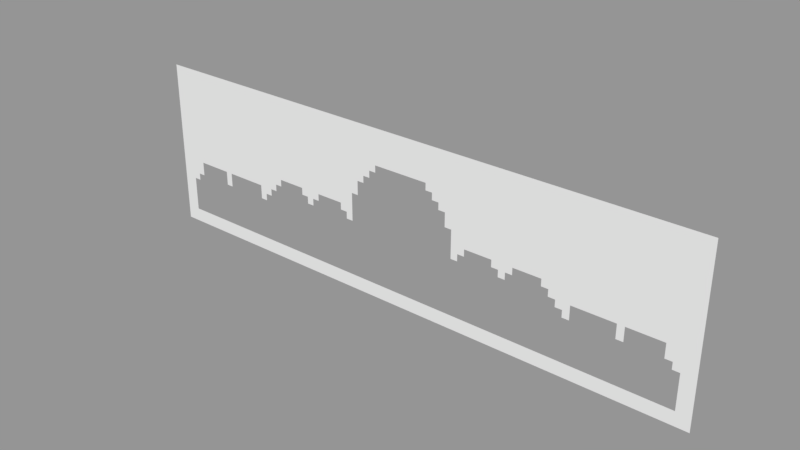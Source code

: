 # Source: PaleCourtSecretRoom.blend  (saved by Blender 2.79.0; exported with 4.5.12 LTS)
import bpy
from mathutils import Matrix  # noqa: F401  (used for matrix-valued properties, if any)

bpy.ops.wm.read_factory_settings(use_empty=True)
scene = bpy.context.scene
scene.name = 'Scene'

# ---- collections
col_collection_1 = bpy.data.collections.new('Collection 1'); scene.collection.children.link(col_collection_1)

# ---- meshes
me_plane_001 = bpy.data.meshes.new('Plane.001')
me_plane_001.from_pydata([(45.0, 18.0, 3.104e-06), (1.0, 1.0, 0.0), (1.0, 0.0, 0.0), (0.0, 1.0, 0.0), (0.0, 0.0, 0.0), (1.0, 2.0, -4.371e-08), (-4.235e-22, 2.0, -4.371e-08), (1.0, 3.0, -8.742e-08), (-8.47e-22, 3.0, -8.742e-08), (1.0, 4.0, -1.311e-07), (-1.271e-21, 4.0, -1.311e-07), (1.0, 5.0, -1.748e-07), (-1.694e-21, 5.0, -1.748e-07), (1.0, 6.0, -2.186e-07), (-2.118e-21, 6.0, -2.186e-07), (1.0, 7.0, -2.623e-07), (-2.541e-21, 7.0, -2.623e-07), (1.0, 8.0, -3.06e-07), (-2.965e-21, 8.0, -3.06e-07), (1.0, 9.0, -3.497e-07), (-3.388e-21, 9.0, -3.497e-07), (1.0, 10.0, -3.934e-07), (-3.812e-21, 10.0, -3.934e-07), (1.0, 11.0, -4.371e-07), (-4.235e-21, 11.0, -4.371e-07), (1.0, 12.0, -4.808e-07), (-4.659e-21, 12.0, -4.808e-07), (45.0, 2.0, 3.803e-06), (1.0, 13.0, -5.245e-07), (-5.082e-21, 13.0, -5.245e-07), (45.0, 1.681e-13, 3.847e-06), (1.0, 14.0, -5.682e-07), (-5.506e-21, 14.0, -5.682e-07), (45.0, 1.0, 3.847e-06), (1.0, 15.0, -6.12e-07), (-5.929e-21, 15.0, -6.12e-07), (44.0, 1.0, 3.759e-06), (1.0, 16.0, -6.557e-07), (-6.353e-21, 16.0, -6.557e-07), (44.0, 1.643e-13, 3.759e-06), (1.0, 17.0, -6.994e-07), (-6.776e-21, 17.0, -6.994e-07), (44.0, 2.0, 3.715e-06), (1.0, 18.0, -7.431e-07), (-7.2e-21, 18.0, -7.431e-07), (1.0, 19.0, -7.868e-07), (-7.623e-21, 19.0, -7.868e-07), (1.0, 20.0, -8.305e-07), (-8.047e-21, 20.0, -8.305e-07), (1.0, 21.0, -8.742e-07), (-8.47e-21, 21.0, -8.742e-07), (1.0, 22.0, -9.179e-07), (-8.894e-21, 22.0, -9.179e-07), (1.0, 23.0, -9.617e-07), (-9.317e-21, 23.0, -9.617e-07), (2.0, 1.0, 8.742e-08), (2.0, 3.821e-15, 8.742e-08), (2.0, 2.0, 4.371e-08), (2.0, 3.0, 0.0), (2.0, 4.0, -4.371e-08), (2.0, 5.0, -8.742e-08), (2.0, 6.0, -1.311e-07), (2.0, 7.0, -1.748e-07), (2.0, 8.0, -2.186e-07), (2.0, 9.0, -2.623e-07), (2.0, 10.0, -3.06e-07), (2.0, 11.0, -3.497e-07), (2.0, 12.0, -3.934e-07), (2.0, 13.0, -4.371e-07), (2.0, 14.0, -4.808e-07), (2.0, 15.0, -5.245e-07), (2.0, 16.0, -5.682e-07), (2.0, 17.0, -6.12e-07), (2.0, 18.0, -6.557e-07), (2.0, 19.0, -6.994e-07), (2.0, 20.0, -7.431e-07), (2.0, 21.0, -7.868e-07), (2.0, 22.0, -8.305e-07), (2.0, 23.0, -8.742e-07), (3.0, 1.0, 1.748e-07), (3.0, 7.643e-15, 1.748e-07), (3.0, 2.0, 1.311e-07), (3.0, 7.0, -8.742e-08), (3.0, 8.0, -1.311e-07), (3.0, 9.0, -1.748e-07), (3.0, 10.0, -2.186e-07), (3.0, 11.0, -2.623e-07), (3.0, 12.0, -3.06e-07), (3.0, 13.0, -3.497e-07), (3.0, 14.0, -3.934e-07), (3.0, 15.0, -4.371e-07), (3.0, 16.0, -4.808e-07), (3.0, 17.0, -5.245e-07), (3.0, 18.0, -5.682e-07), (3.0, 19.0, -6.12e-07), (3.0, 20.0, -6.557e-07), (3.0, 21.0, -6.994e-07), (3.0, 22.0, -7.431e-07), (3.0, 23.0, -7.868e-07), (4.0, 1.0, 2.623e-07), (4.0, 1.146e-14, 2.623e-07), (4.0, 2.0, 2.186e-07), (4.0, 8.0, -4.371e-08), (4.0, 9.0, -8.742e-08), (4.0, 10.0, -1.311e-07), (4.0, 11.0, -1.748e-07), (4.0, 12.0, -2.186e-07), (4.0, 13.0, -2.623e-07), (4.0, 14.0, -3.06e-07), (4.0, 15.0, -3.497e-07), (4.0, 16.0, -3.934e-07), (4.0, 17.0, -4.371e-07), (4.0, 18.0, -4.808e-07), (4.0, 19.0, -5.245e-07), (4.0, 20.0, -5.682e-07), (4.0, 21.0, -6.12e-07), (4.0, 22.0, -6.557e-07), (4.0, 23.0, -6.994e-07), (5.0, 1.0, 3.497e-07), (5.0, 1.529e-14, 3.497e-07), (5.0, 2.0, 3.06e-07), (5.0, 10.0, -4.371e-08), (5.0, 11.0, -8.742e-08), (5.0, 12.0, -1.311e-07), (5.0, 13.0, -1.748e-07), (5.0, 14.0, -2.186e-07), (5.0, 15.0, -2.623e-07), (5.0, 16.0, -3.06e-07), (5.0, 17.0, -3.497e-07), (5.0, 18.0, -3.934e-07), (5.0, 19.0, -4.371e-07), (5.0, 20.0, -4.808e-07), (5.0, 21.0, -5.245e-07), (5.0, 22.0, -5.682e-07), (5.0, 23.0, -6.12e-07), (6.0, 1.0, 4.371e-07), (6.0, 1.911e-14, 4.371e-07), (6.0, 2.0, 3.934e-07), (6.0, 10.0, 4.371e-08), (6.0, 11.0, -4.263e-14), (6.0, 12.0, -4.371e-08), (6.0, 13.0, -8.742e-08), (6.0, 14.0, -1.311e-07), (6.0, 15.0, -1.748e-07), (6.0, 16.0, -2.186e-07), (6.0, 17.0, -2.623e-07), (6.0, 18.0, -3.06e-07), (6.0, 19.0, -3.497e-07), (6.0, 20.0, -3.934e-07), (6.0, 21.0, -4.371e-07), (6.0, 22.0, -4.808e-07), (6.0, 23.0, -5.245e-07), (7.0, 1.0, 5.245e-07), (7.0, 2.293e-14, 5.245e-07), (7.0, 2.0, 4.808e-07), (7.0, 10.0, 1.311e-07), (7.0, 11.0, 8.742e-08), (7.0, 12.0, 4.371e-08), (7.0, 13.0, 1.421e-14), (7.0, 14.0, -4.371e-08), (7.0, 15.0, -8.742e-08), (7.0, 16.0, -1.311e-07), (7.0, 17.0, -1.748e-07), (7.0, 18.0, -2.186e-07), (7.0, 19.0, -2.623e-07), (7.0, 20.0, -3.06e-07), (7.0, 21.0, -3.497e-07), (7.0, 22.0, -3.934e-07), (7.0, 23.0, -4.371e-07), (8.0, 1.0, 6.12e-07), (8.0, 2.675e-14, 6.12e-07), (8.0, 2.0, 5.682e-07), (8.0, 10.0, 2.186e-07), (8.0, 11.0, 1.748e-07), (8.0, 12.0, 1.311e-07), (8.0, 13.0, 8.742e-08), (8.0, 14.0, 4.371e-08), (8.0, 15.0, 1.421e-14), (8.0, 16.0, -4.371e-08), (8.0, 17.0, -8.742e-08), (8.0, 18.0, -1.311e-07), (8.0, 19.0, -1.748e-07), (8.0, 20.0, -2.186e-07), (8.0, 21.0, -2.623e-07), (8.0, 22.0, -3.06e-07), (8.0, 23.0, -3.497e-07), (9.0, 1.0, 6.994e-07), (9.0, 3.057e-14, 6.994e-07), (9.0, 2.0, 6.557e-07), (9.0, 8.0, 3.934e-07), (9.0, 9.0, 3.497e-07), (9.0, 10.0, 3.06e-07), (9.0, 11.0, 2.623e-07), (9.0, 12.0, 2.186e-07), (9.0, 13.0, 1.748e-07), (9.0, 14.0, 1.311e-07), (9.0, 15.0, 8.742e-08), (9.0, 16.0, 4.371e-08), (9.0, 17.0, 1.421e-14), (9.0, 18.0, -4.371e-08), (9.0, 19.0, -8.742e-08), (9.0, 20.0, -1.311e-07), (9.0, 21.0, -1.748e-07), (9.0, 22.0, -2.186e-07), (9.0, 23.0, -2.623e-07), (10.0, 1.0, 7.868e-07), (10.0, 3.439e-14, 7.868e-07), (10.0, 2.0, 7.431e-07), (10.0, 8.0, 4.808e-07), (10.0, 9.0, 4.371e-07), (10.0, 10.0, 3.934e-07), (10.0, 11.0, 3.497e-07), (10.0, 12.0, 3.06e-07), (10.0, 13.0, 2.623e-07), (10.0, 14.0, 2.186e-07), (10.0, 15.0, 1.748e-07), (10.0, 16.0, 1.311e-07), (10.0, 17.0, 8.742e-08), (10.0, 18.0, 4.371e-08), (10.0, 19.0, 1.421e-14), (10.0, 20.0, -4.371e-08), (10.0, 21.0, -8.742e-08), (10.0, 22.0, -1.311e-07), (10.0, 23.0, -1.748e-07), (11.0, 1.0, 8.742e-07), (11.0, 3.821e-14, 8.742e-07), (11.0, 2.0, 8.305e-07), (11.0, 10.0, 4.808e-07), (11.0, 11.0, 4.371e-07), (11.0, 12.0, 3.934e-07), (11.0, 13.0, 3.497e-07), (11.0, 14.0, 3.06e-07), (11.0, 15.0, 2.623e-07), (11.0, 16.0, 2.186e-07), (11.0, 17.0, 1.748e-07), (11.0, 18.0, 1.311e-07), (11.0, 19.0, 8.742e-08), (11.0, 20.0, 4.371e-08), (11.0, 21.0, 1.421e-14), (11.0, 22.0, -4.371e-08), (11.0, 23.0, -8.742e-08), (12.0, 1.0, 9.617e-07), (12.0, 4.204e-14, 9.617e-07), (12.0, 2.0, 9.179e-07), (12.0, 10.0, 5.682e-07), (12.0, 11.0, 5.245e-07), (12.0, 12.0, 4.808e-07), (12.0, 13.0, 4.371e-07), (12.0, 14.0, 3.934e-07), (12.0, 15.0, 3.497e-07), (12.0, 16.0, 3.06e-07), (12.0, 17.0, 2.623e-07), (12.0, 18.0, 2.186e-07), (12.0, 19.0, 1.748e-07), (12.0, 20.0, 1.311e-07), (12.0, 21.0, 8.742e-08), (12.0, 22.0, 4.371e-08), (12.0, 23.0, 7.105e-14), (44.0, 19.0, 2.972e-06), (13.0, 1.0, 1.049e-06), (13.0, 4.586e-14, 1.049e-06), (13.0, 2.0, 1.005e-06), (13.0, 10.0, 6.557e-07), (13.0, 11.0, 6.12e-07), (13.0, 12.0, 5.682e-07), (13.0, 13.0, 5.245e-07), (13.0, 14.0, 4.808e-07), (13.0, 15.0, 4.371e-07), (13.0, 16.0, 3.934e-07), (13.0, 17.0, 3.497e-07), (13.0, 18.0, 3.06e-07), (13.0, 19.0, 2.623e-07), (13.0, 20.0, 2.186e-07), (13.0, 21.0, 1.748e-07), (13.0, 22.0, 1.311e-07), (13.0, 23.0, 8.742e-08), (44.0, 20.0, 2.929e-06), (14.0, 1.0, 1.136e-06), (14.0, 4.968e-14, 1.136e-06), (14.0, 2.0, 1.093e-06), (14.0, 10.0, 7.431e-07), (14.0, 11.0, 6.994e-07), (14.0, 12.0, 6.557e-07), (14.0, 13.0, 6.12e-07), (14.0, 14.0, 5.682e-07), (14.0, 15.0, 5.245e-07), (14.0, 16.0, 4.808e-07), (14.0, 17.0, 4.371e-07), (14.0, 18.0, 3.934e-07), (14.0, 19.0, 3.497e-07), (14.0, 20.0, 3.06e-07), (14.0, 21.0, 2.623e-07), (14.0, 22.0, 2.186e-07), (14.0, 23.0, 1.748e-07), (44.0, 21.0, 2.885e-06), (15.0, 1.0, 1.224e-06), (15.0, 5.35e-14, 1.224e-06), (15.0, 2.0, 1.18e-06), (15.0, 10.0, 8.305e-07), (15.0, 11.0, 7.868e-07), (15.0, 12.0, 7.431e-07), (15.0, 13.0, 6.994e-07), (15.0, 14.0, 6.557e-07), (15.0, 15.0, 6.12e-07), (15.0, 16.0, 5.682e-07), (15.0, 17.0, 5.245e-07), (15.0, 18.0, 4.808e-07), (15.0, 19.0, 4.371e-07), (15.0, 20.0, 3.934e-07), (15.0, 21.0, 3.497e-07), (15.0, 22.0, 3.06e-07), (15.0, 23.0, 2.623e-07), (44.0, 22.0, 2.841e-06), (16.0, 1.0, 1.311e-06), (16.0, 5.732e-14, 1.311e-06), (16.0, 2.0, 1.268e-06), (16.0, 8.0, 1.005e-06), (16.0, 9.0, 9.617e-07), (16.0, 10.0, 9.179e-07), (16.0, 11.0, 8.742e-07), (16.0, 12.0, 8.305e-07), (16.0, 13.0, 7.868e-07), (16.0, 14.0, 7.431e-07), (16.0, 15.0, 6.994e-07), (16.0, 16.0, 6.557e-07), (16.0, 17.0, 6.12e-07), (16.0, 18.0, 5.682e-07), (16.0, 19.0, 5.245e-07), (16.0, 20.0, 4.808e-07), (16.0, 21.0, 4.371e-07), (16.0, 22.0, 3.934e-07), (16.0, 23.0, 3.497e-07), (44.0, 23.0, 2.798e-06), (17.0, 1.0, 1.399e-06), (17.0, 6.114e-14, 1.399e-06), (17.0, 2.0, 1.355e-06), (17.0, 8.0, 1.093e-06), (17.0, 9.0, 1.049e-06), (17.0, 10.0, 1.005e-06), (17.0, 11.0, 9.617e-07), (17.0, 12.0, 9.179e-07), (17.0, 13.0, 8.742e-07), (17.0, 14.0, 8.305e-07), (17.0, 15.0, 7.868e-07), (17.0, 16.0, 7.431e-07), (17.0, 17.0, 6.994e-07), (17.0, 18.0, 6.557e-07), (17.0, 19.0, 6.12e-07), (17.0, 20.0, 5.682e-07), (17.0, 21.0, 5.245e-07), (17.0, 22.0, 4.808e-07), (17.0, 23.0, 4.371e-07), (44.0, 24.0, 2.754e-06), (18.0, 1.0, 1.486e-06), (18.0, 6.496e-14, 1.486e-06), (18.0, 2.0, 1.442e-06), (18.0, 9.0, 1.136e-06), (18.0, 10.0, 1.093e-06), (18.0, 11.0, 1.049e-06), (18.0, 12.0, 1.005e-06), (18.0, 13.0, 9.617e-07), (18.0, 14.0, 9.179e-07), (18.0, 15.0, 8.742e-07), (18.0, 16.0, 8.305e-07), (18.0, 17.0, 7.868e-07), (18.0, 18.0, 7.431e-07), (18.0, 19.0, 6.994e-07), (18.0, 20.0, 6.557e-07), (18.0, 21.0, 6.12e-07), (18.0, 22.0, 5.682e-07), (18.0, 23.0, 5.245e-07), (43.0, 24.0, 2.666e-06), (19.0, 1.0, 1.574e-06), (19.0, 6.878e-14, 1.574e-06), (19.0, 2.0, 1.53e-06), (19.0, 10.0, 1.18e-06), (19.0, 11.0, 1.136e-06), (19.0, 12.0, 1.093e-06), (19.0, 13.0, 1.049e-06), (19.0, 14.0, 1.005e-06), (19.0, 15.0, 9.617e-07), (19.0, 16.0, 9.179e-07), (19.0, 17.0, 8.742e-07), (19.0, 18.0, 8.305e-07), (19.0, 19.0, 7.868e-07), (19.0, 20.0, 7.431e-07), (19.0, 21.0, 6.994e-07), (19.0, 22.0, 6.557e-07), (19.0, 23.0, 6.12e-07), (43.0, 23.0, 2.71e-06), (20.0, 1.0, 1.661e-06), (20.0, 7.261e-14, 1.661e-06), (20.0, 2.0, 1.617e-06), (20.0, 11.0, 1.224e-06), (20.0, 12.0, 1.18e-06), (20.0, 13.0, 1.136e-06), (20.0, 14.0, 1.093e-06), (20.0, 15.0, 1.049e-06), (20.0, 16.0, 1.005e-06), (20.0, 17.0, 9.617e-07), (20.0, 18.0, 9.179e-07), (20.0, 19.0, 8.742e-07), (20.0, 20.0, 8.305e-07), (20.0, 21.0, 7.868e-07), (20.0, 22.0, 7.431e-07), (20.0, 23.0, 6.994e-07), (43.0, 22.0, 2.754e-06), (21.0, 1.0, 1.748e-06), (21.0, 7.643e-14, 1.748e-06), (21.0, 2.0, 1.705e-06), (21.0, 12.0, 1.268e-06), (21.0, 13.0, 1.224e-06), (21.0, 14.0, 1.18e-06), (21.0, 15.0, 1.136e-06), (21.0, 16.0, 1.093e-06), (21.0, 17.0, 1.049e-06), (21.0, 18.0, 1.005e-06), (21.0, 19.0, 9.617e-07), (21.0, 20.0, 9.179e-07), (21.0, 21.0, 8.742e-07), (21.0, 22.0, 8.305e-07), (21.0, 23.0, 7.868e-07), (43.0, 21.0, 2.798e-06), (22.0, 1.0, 1.836e-06), (22.0, 8.025e-14, 1.836e-06), (22.0, 2.0, 1.792e-06), (22.0, 12.0, 1.355e-06), (22.0, 13.0, 1.311e-06), (22.0, 14.0, 1.268e-06), (22.0, 15.0, 1.224e-06), (22.0, 16.0, 1.18e-06), (22.0, 17.0, 1.136e-06), (22.0, 18.0, 1.093e-06), (22.0, 19.0, 1.049e-06), (22.0, 20.0, 1.005e-06), (22.0, 21.0, 9.617e-07), (22.0, 22.0, 9.179e-07), (22.0, 23.0, 8.742e-07), (43.0, 20.0, 2.841e-06), (23.0, 1.0, 1.923e-06), (23.0, 8.407e-14, 1.923e-06), (23.0, 2.0, 1.88e-06), (23.0, 12.0, 1.442e-06), (23.0, 13.0, 1.399e-06), (23.0, 14.0, 1.355e-06), (23.0, 15.0, 1.311e-06), (23.0, 16.0, 1.268e-06), (23.0, 17.0, 1.224e-06), (23.0, 18.0, 1.18e-06), (23.0, 19.0, 1.136e-06), (23.0, 20.0, 1.093e-06), (23.0, 21.0, 1.049e-06), (23.0, 22.0, 1.005e-06), (23.0, 23.0, 9.617e-07), (43.0, 19.0, 2.885e-06), (24.0, 1.0, 2.011e-06), (24.0, 8.789e-14, 2.011e-06), (24.0, 2.0, 1.967e-06), (24.0, 11.0, 1.574e-06), (24.0, 12.0, 1.53e-06), (24.0, 13.0, 1.486e-06), (24.0, 14.0, 1.442e-06), (24.0, 15.0, 1.399e-06), (24.0, 16.0, 1.355e-06), (24.0, 17.0, 1.311e-06), (24.0, 18.0, 1.268e-06), (24.0, 19.0, 1.224e-06), (24.0, 20.0, 1.18e-06), (24.0, 21.0, 1.136e-06), (24.0, 22.0, 1.093e-06), (24.0, 23.0, 1.049e-06), (25.0, 1.0, 2.098e-06), (25.0, 9.171e-14, 2.098e-06), (25.0, 2.0, 2.054e-06), (25.0, 10.0, 1.705e-06), (25.0, 11.0, 1.661e-06), (25.0, 12.0, 1.617e-06), (25.0, 13.0, 1.574e-06), (25.0, 14.0, 1.53e-06), (25.0, 15.0, 1.486e-06), (25.0, 16.0, 1.442e-06), (25.0, 17.0, 1.399e-06), (25.0, 18.0, 1.355e-06), (25.0, 19.0, 1.311e-06), (25.0, 20.0, 1.268e-06), (25.0, 21.0, 1.224e-06), (25.0, 22.0, 1.18e-06), (25.0, 23.0, 1.136e-06), (26.0, 1.0, 2.186e-06), (26.0, 9.553e-14, 2.186e-06), (26.0, 2.0, 2.142e-06), (26.0, 10.0, 1.792e-06), (26.0, 11.0, 1.748e-06), (26.0, 12.0, 1.705e-06), (26.0, 13.0, 1.661e-06), (26.0, 14.0, 1.617e-06), (26.0, 15.0, 1.574e-06), (26.0, 16.0, 1.53e-06), (26.0, 17.0, 1.486e-06), (26.0, 18.0, 1.442e-06), (26.0, 19.0, 1.399e-06), (26.0, 20.0, 1.355e-06), (26.0, 21.0, 1.311e-06), (26.0, 22.0, 1.268e-06), (26.0, 23.0, 1.224e-06), (27.0, 1.0, 2.273e-06), (27.0, 9.936e-14, 2.273e-06), (27.0, 2.0, 2.229e-06), (27.0, 11.0, 1.836e-06), (27.0, 12.0, 1.792e-06), (27.0, 13.0, 1.748e-06), (27.0, 14.0, 1.705e-06), (27.0, 15.0, 1.661e-06), (27.0, 16.0, 1.617e-06), (27.0, 17.0, 1.574e-06), (27.0, 18.0, 1.53e-06), (27.0, 19.0, 1.486e-06), (27.0, 20.0, 1.442e-06), (27.0, 21.0, 1.399e-06), (27.0, 22.0, 1.355e-06), (27.0, 23.0, 1.311e-06), (28.0, 1.0, 2.36e-06), (28.0, 1.032e-13, 2.36e-06), (28.0, 2.0, 2.317e-06), (28.0, 12.0, 1.88e-06), (28.0, 13.0, 1.836e-06), (28.0, 14.0, 1.792e-06), (28.0, 15.0, 1.748e-06), (28.0, 16.0, 1.705e-06), (28.0, 17.0, 1.661e-06), (28.0, 18.0, 1.617e-06), (28.0, 19.0, 1.574e-06), (28.0, 20.0, 1.53e-06), (28.0, 21.0, 1.486e-06), (28.0, 22.0, 1.442e-06), (28.0, 23.0, 1.399e-06), (29.0, 1.0, 2.448e-06), (29.0, 1.07e-13, 2.448e-06), (29.0, 2.0, 2.404e-06), (29.0, 12.0, 1.967e-06), (29.0, 13.0, 1.923e-06), (29.0, 14.0, 1.88e-06), (29.0, 15.0, 1.836e-06), (29.0, 16.0, 1.792e-06), (29.0, 17.0, 1.748e-06), (29.0, 18.0, 1.705e-06), (29.0, 19.0, 1.661e-06), (29.0, 20.0, 1.617e-06), (29.0, 21.0, 1.574e-06), (29.0, 22.0, 1.53e-06), (29.0, 23.0, 1.486e-06), (30.0, 1.0, 2.535e-06), (30.0, 1.108e-13, 2.535e-06), (30.0, 2.0, 2.492e-06), (30.0, 12.0, 2.054e-06), (30.0, 13.0, 2.011e-06), (30.0, 14.0, 1.967e-06), (30.0, 15.0, 1.923e-06), (30.0, 16.0, 1.88e-06), (30.0, 17.0, 1.836e-06), (30.0, 18.0, 1.792e-06), (30.0, 19.0, 1.748e-06), (30.0, 20.0, 1.705e-06), (30.0, 21.0, 1.661e-06), (30.0, 22.0, 1.617e-06), (30.0, 23.0, 1.574e-06), (31.0, 1.0, 2.623e-06), (31.0, 1.146e-13, 2.623e-06), (31.0, 2.0, 2.579e-06), (31.0, 11.0, 2.186e-06), (31.0, 12.0, 2.142e-06), (31.0, 13.0, 2.098e-06), (31.0, 14.0, 2.054e-06), (31.0, 15.0, 2.011e-06), (31.0, 16.0, 1.967e-06), (31.0, 17.0, 1.923e-06), (31.0, 18.0, 1.88e-06), (31.0, 19.0, 1.836e-06), (31.0, 20.0, 1.792e-06), (31.0, 21.0, 1.748e-06), (31.0, 22.0, 1.705e-06), (31.0, 23.0, 1.661e-06), (32.0, 1.0, 2.71e-06), (32.0, 1.185e-13, 2.71e-06), (32.0, 2.0, 2.666e-06), (32.0, 10.0, 2.317e-06), (32.0, 11.0, 2.273e-06), (32.0, 12.0, 2.229e-06), (32.0, 13.0, 2.186e-06), (32.0, 14.0, 2.142e-06), (32.0, 15.0, 2.098e-06), (32.0, 16.0, 2.054e-06), (32.0, 17.0, 2.011e-06), (32.0, 18.0, 1.967e-06), (32.0, 19.0, 1.923e-06), (32.0, 20.0, 1.88e-06), (32.0, 21.0, 1.836e-06), (32.0, 22.0, 1.792e-06), (32.0, 23.0, 1.748e-06), (33.0, 1.0, 2.798e-06), (33.0, 1.223e-13, 2.798e-06), (33.0, 2.0, 2.754e-06), (33.0, 10.0, 2.404e-06), (33.0, 11.0, 2.36e-06), (33.0, 12.0, 2.317e-06), (33.0, 13.0, 2.273e-06), (33.0, 14.0, 2.229e-06), (33.0, 15.0, 2.186e-06), (33.0, 16.0, 2.142e-06), (33.0, 17.0, 2.098e-06), (33.0, 18.0, 2.054e-06), (33.0, 19.0, 2.011e-06), (33.0, 20.0, 1.967e-06), (33.0, 21.0, 1.923e-06), (33.0, 22.0, 1.88e-06), (33.0, 23.0, 1.836e-06), (34.0, 1.0, 2.885e-06), (34.0, 1.261e-13, 2.885e-06), (34.0, 2.0, 2.841e-06), (34.0, 14.0, 2.317e-06), (34.0, 15.0, 2.273e-06), (34.0, 16.0, 2.229e-06), (34.0, 17.0, 2.186e-06), (34.0, 18.0, 2.142e-06), (34.0, 19.0, 2.098e-06), (34.0, 20.0, 2.054e-06), (34.0, 21.0, 2.011e-06), (34.0, 22.0, 1.967e-06), (34.0, 23.0, 1.923e-06), (35.0, 1.0, 2.972e-06), (35.0, 1.299e-13, 2.972e-06), (35.0, 2.0, 2.929e-06), (35.0, 16.0, 2.317e-06), (35.0, 17.0, 2.273e-06), (35.0, 18.0, 2.229e-06), (35.0, 19.0, 2.186e-06), (35.0, 20.0, 2.142e-06), (35.0, 21.0, 2.098e-06), (35.0, 22.0, 2.054e-06), (35.0, 23.0, 2.011e-06), (36.0, 1.0, 3.06e-06), (36.0, 1.337e-13, 3.06e-06), (36.0, 2.0, 3.016e-06), (36.0, 17.0, 2.36e-06), (36.0, 18.0, 2.317e-06), (36.0, 19.0, 2.273e-06), (36.0, 20.0, 2.229e-06), (36.0, 21.0, 2.186e-06), (36.0, 22.0, 2.142e-06), (36.0, 23.0, 2.098e-06), (37.0, 1.0, 3.147e-06), (37.0, 1.376e-13, 3.147e-06), (37.0, 2.0, 3.104e-06), (37.0, 18.0, 2.404e-06), (37.0, 19.0, 2.36e-06), (37.0, 20.0, 2.317e-06), (37.0, 21.0, 2.273e-06), (37.0, 22.0, 2.229e-06), (37.0, 23.0, 2.186e-06), (38.0, 1.0, 3.235e-06), (38.0, 1.414e-13, 3.235e-06), (38.0, 2.0, 3.191e-06), (38.0, 19.0, 2.448e-06), (38.0, 20.0, 2.404e-06), (38.0, 21.0, 2.36e-06), (38.0, 22.0, 2.317e-06), (38.0, 23.0, 2.273e-06), (39.0, 1.0, 3.322e-06), (39.0, 1.452e-13, 3.322e-06), (39.0, 2.0, 3.278e-06), (39.0, 19.0, 2.535e-06), (39.0, 20.0, 2.492e-06), (39.0, 21.0, 2.448e-06), (39.0, 22.0, 2.404e-06), (39.0, 23.0, 2.36e-06), (40.0, 1.0, 3.409e-06), (40.0, 1.49e-13, 3.409e-06), (40.0, 2.0, 3.366e-06), (40.0, 19.0, 2.623e-06), (40.0, 20.0, 2.579e-06), (40.0, 21.0, 2.535e-06), (40.0, 22.0, 2.492e-06), (40.0, 23.0, 2.448e-06), (43.0, 2.0, 3.628e-06), (41.0, 1.0, 3.497e-06), (41.0, 1.529e-13, 3.497e-06), (41.0, 2.0, 3.453e-06), (41.0, 19.0, 2.71e-06), (41.0, 20.0, 2.666e-06), (41.0, 21.0, 2.623e-06), (41.0, 22.0, 2.579e-06), (41.0, 23.0, 2.535e-06), (43.0, 1.605e-13, 3.672e-06), (42.0, 1.0, 3.584e-06), (42.0, 1.567e-13, 3.584e-06), (42.0, 2.0, 3.541e-06), (42.0, 19.0, 2.798e-06), (42.0, 20.0, 2.754e-06), (42.0, 21.0, 2.71e-06), (42.0, 22.0, 2.666e-06), (42.0, 23.0, 2.623e-06), (43.0, 1.0, 3.672e-06), (1.0, 24.0, -1.005e-06), (-9.741e-21, 24.0, -1.005e-06), (2.0, 24.0, -9.179e-07), (3.0, 24.0, -8.305e-07), (4.0, 24.0, -7.431e-07), (5.0, 24.0, -6.557e-07), (6.0, 24.0, -5.682e-07), (7.0, 24.0, -4.808e-07), (8.0, 24.0, -3.934e-07), (9.0, 24.0, -3.06e-07), (10.0, 24.0, -2.186e-07), (11.0, 24.0, -1.311e-07), (12.0, 24.0, -4.371e-08), (13.0, 24.0, 4.371e-08), (14.0, 24.0, 1.311e-07), (15.0, 24.0, 2.186e-07), (16.0, 24.0, 3.06e-07), (17.0, 24.0, 3.934e-07), (18.0, 24.0, 4.808e-07), (19.0, 24.0, 5.682e-07), (20.0, 24.0, 6.557e-07), (21.0, 24.0, 7.431e-07), (22.0, 24.0, 8.305e-07), (23.0, 24.0, 9.179e-07), (24.0, 24.0, 1.005e-06), (25.0, 24.0, 1.093e-06), (26.0, 24.0, 1.18e-06), (27.0, 24.0, 1.268e-06), (28.0, 24.0, 1.355e-06), (29.0, 24.0, 1.442e-06), (30.0, 24.0, 1.53e-06), (31.0, 24.0, 1.617e-06), (32.0, 24.0, 1.705e-06), (33.0, 24.0, 1.792e-06), (34.0, 24.0, 1.88e-06), (35.0, 24.0, 1.967e-06), (36.0, 24.0, 2.054e-06), (37.0, 24.0, 2.142e-06), (38.0, 24.0, 2.229e-06), (39.0, 24.0, 2.317e-06), (40.0, 24.0, 2.404e-06), (41.0, 24.0, 2.492e-06), (42.0, 24.0, 2.579e-06), (45.0, 19.0, 3.06e-06), (45.0, 20.0, 3.016e-06), (45.0, 21.0, 2.972e-06), (45.0, 22.0, 2.929e-06), (45.0, 23.0, 2.885e-06), (45.0, 24.0, 2.841e-06), (46.0, 18.0, 3.191e-06), (46.0, 17.0, 3.235e-06), (46.0, 2.0, 3.89e-06), (46.0, 1.72e-13, 3.934e-06), (46.0, 1.0, 3.934e-06), (46.0, 19.0, 3.147e-06), (46.0, 20.0, 3.104e-06), (46.0, 21.0, 3.06e-06), (46.0, 22.0, 3.016e-06), (46.0, 23.0, 2.972e-06), (46.0, 24.0, 2.929e-06), (47.0, 18.0, 3.278e-06), (47.0, 17.0, 3.322e-06), (47.0, 16.0, 3.366e-06), (47.0, 2.0, 3.978e-06), (47.0, 1.758e-13, 4.021e-06), (47.0, 1.0, 4.021e-06), (47.0, 19.0, 3.235e-06), (47.0, 20.0, 3.191e-06), (47.0, 21.0, 3.147e-06), (47.0, 22.0, 3.104e-06), (47.0, 23.0, 3.06e-06), (47.0, 24.0, 3.016e-06), (48.0, 18.0, 3.366e-06), (48.0, 17.0, 3.409e-06), (48.0, 16.0, 3.453e-06), (48.0, 15.0, 3.497e-06), (48.0, 14.0, 3.541e-06), (48.0, 2.0, 4.065e-06), (48.0, 1.796e-13, 4.109e-06), (48.0, 1.0, 4.109e-06), (48.0, 19.0, 3.322e-06), (48.0, 20.0, 3.278e-06), (48.0, 21.0, 3.235e-06), (48.0, 22.0, 3.191e-06), (48.0, 23.0, 3.147e-06), (48.0, 24.0, 3.104e-06), (49.0, 18.0, 3.453e-06), (49.0, 17.0, 3.497e-06), (49.0, 16.0, 3.541e-06), (49.0, 15.0, 3.584e-06), (49.0, 14.0, 3.628e-06), (49.0, 13.0, 3.672e-06), (49.0, 12.0, 3.715e-06), (49.0, 11.0, 3.759e-06), (49.0, 10.0, 3.803e-06), (49.0, 2.0, 4.153e-06), (49.0, 1.834e-13, 4.196e-06), (49.0, 1.0, 4.196e-06), (49.0, 19.0, 3.409e-06), (49.0, 20.0, 3.366e-06), (49.0, 21.0, 3.322e-06), (49.0, 22.0, 3.278e-06), (49.0, 23.0, 3.235e-06), (49.0, 24.0, 3.191e-06), (50.0, 18.0, 3.541e-06), (50.0, 17.0, 3.584e-06), (50.0, 16.0, 3.628e-06), (50.0, 15.0, 3.672e-06), (50.0, 14.0, 3.715e-06), (50.0, 13.0, 3.759e-06), (50.0, 12.0, 3.803e-06), (50.0, 11.0, 3.847e-06), (50.0, 10.0, 3.89e-06), (50.0, 2.0, 4.24e-06), (50.0, 1.872e-13, 4.284e-06), (50.0, 1.0, 4.284e-06), (50.0, 19.0, 3.497e-06), (50.0, 20.0, 3.453e-06), (50.0, 21.0, 3.409e-06), (50.0, 22.0, 3.366e-06), (50.0, 23.0, 3.322e-06), (50.0, 24.0, 3.278e-06), (51.0, 18.0, 3.628e-06), (51.0, 17.0, 3.672e-06), (51.0, 16.0, 3.715e-06), (51.0, 15.0, 3.759e-06), (51.0, 14.0, 3.803e-06), (51.0, 13.0, 3.847e-06), (51.0, 12.0, 3.89e-06), (51.0, 11.0, 3.934e-06), (51.0, 2.0, 4.327e-06), (51.0, 1.911e-13, 4.371e-06), (51.0, 1.0, 4.371e-06), (51.0, 19.0, 3.584e-06), (51.0, 20.0, 3.541e-06), (51.0, 21.0, 3.497e-06), (51.0, 22.0, 3.453e-06), (51.0, 23.0, 3.409e-06), (51.0, 24.0, 3.366e-06), (52.0, 18.0, 3.715e-06), (52.0, 17.0, 3.759e-06), (52.0, 16.0, 3.803e-06), (52.0, 15.0, 3.847e-06), (52.0, 14.0, 3.89e-06), (52.0, 13.0, 3.934e-06), (52.0, 12.0, 3.978e-06), (52.0, 2.0, 4.415e-06), (52.0, 1.949e-13, 4.459e-06), (52.0, 1.0, 4.459e-06), (52.0, 19.0, 3.672e-06), (52.0, 20.0, 3.628e-06), (52.0, 21.0, 3.584e-06), (52.0, 22.0, 3.541e-06), (52.0, 23.0, 3.497e-06), (52.0, 24.0, 3.453e-06), (53.0, 18.0, 3.803e-06), (53.0, 17.0, 3.847e-06), (53.0, 16.0, 3.89e-06), (53.0, 15.0, 3.934e-06), (53.0, 14.0, 3.978e-06), (53.0, 13.0, 4.021e-06), (53.0, 12.0, 4.065e-06), (53.0, 2.0, 4.502e-06), (53.0, 1.987e-13, 4.546e-06), (53.0, 1.0, 4.546e-06), (53.0, 19.0, 3.759e-06), (53.0, 20.0, 3.715e-06), (53.0, 21.0, 3.672e-06), (53.0, 22.0, 3.628e-06), (53.0, 23.0, 3.584e-06), (53.0, 24.0, 3.541e-06), (54.0, 18.0, 3.89e-06), (54.0, 17.0, 3.934e-06), (54.0, 16.0, 3.978e-06), (54.0, 15.0, 4.021e-06), (54.0, 14.0, 4.065e-06), (54.0, 13.0, 4.109e-06), (54.0, 12.0, 4.153e-06), (54.0, 2.0, 4.59e-06), (54.0, 2.025e-13, 4.633e-06), (54.0, 1.0, 4.633e-06), (54.0, 19.0, 3.847e-06), (54.0, 20.0, 3.803e-06), (54.0, 21.0, 3.759e-06), (54.0, 22.0, 3.715e-06), (54.0, 23.0, 3.672e-06), (54.0, 24.0, 3.628e-06), (55.0, 18.0, 3.978e-06), (55.0, 17.0, 4.021e-06), (55.0, 16.0, 4.065e-06), (55.0, 15.0, 4.109e-06), (55.0, 14.0, 4.153e-06), (55.0, 13.0, 4.196e-06), (55.0, 12.0, 4.24e-06), (55.0, 11.0, 4.284e-06), (55.0, 2.0, 4.677e-06), (55.0, 2.064e-13, 4.721e-06), (55.0, 1.0, 4.721e-06), (55.0, 19.0, 3.934e-06), (55.0, 20.0, 3.89e-06), (55.0, 21.0, 3.847e-06), (55.0, 22.0, 3.803e-06), (55.0, 23.0, 3.759e-06), (55.0, 24.0, 3.715e-06), (56.0, 18.0, 4.065e-06), (56.0, 17.0, 4.109e-06), (56.0, 16.0, 4.153e-06), (56.0, 15.0, 4.196e-06), (56.0, 14.0, 4.24e-06), (56.0, 13.0, 4.284e-06), (56.0, 12.0, 4.327e-06), (56.0, 11.0, 4.371e-06), (56.0, 10.0, 4.415e-06), (56.0, 2.0, 4.765e-06), (56.0, 2.102e-13, 4.808e-06), (56.0, 1.0, 4.808e-06), (56.0, 19.0, 4.021e-06), (56.0, 20.0, 3.978e-06), (56.0, 21.0, 3.934e-06), (56.0, 22.0, 3.89e-06), (56.0, 23.0, 3.847e-06), (56.0, 24.0, 3.803e-06), (57.0, 18.0, 4.153e-06), (57.0, 17.0, 4.196e-06), (57.0, 16.0, 4.24e-06), (57.0, 15.0, 4.284e-06), (57.0, 14.0, 4.327e-06), (57.0, 13.0, 4.371e-06), (57.0, 12.0, 4.415e-06), (57.0, 11.0, 4.459e-06), (57.0, 10.0, 4.502e-06), (57.0, 2.0, 4.852e-06), (57.0, 2.14e-13, 4.896e-06), (57.0, 1.0, 4.896e-06), (57.0, 19.0, 4.109e-06), (57.0, 20.0, 4.065e-06), (57.0, 21.0, 4.021e-06), (57.0, 22.0, 3.978e-06), (57.0, 23.0, 3.934e-06), (57.0, 24.0, 3.89e-06), (58.0, 18.0, 4.24e-06), (58.0, 17.0, 4.284e-06), (58.0, 16.0, 4.327e-06), (58.0, 15.0, 4.371e-06), (58.0, 14.0, 4.415e-06), (58.0, 13.0, 4.459e-06), (58.0, 12.0, 4.502e-06), (58.0, 11.0, 4.546e-06), (58.0, 2.0, 4.939e-06), (58.0, 2.178e-13, 4.983e-06), (58.0, 1.0, 4.983e-06), (58.0, 19.0, 4.196e-06), (58.0, 20.0, 4.153e-06), (58.0, 21.0, 4.109e-06), (58.0, 22.0, 4.065e-06), (58.0, 23.0, 4.021e-06), (58.0, 24.0, 3.978e-06), (59.0, 18.0, 4.327e-06), (59.0, 17.0, 4.371e-06), (59.0, 16.0, 4.415e-06), (59.0, 15.0, 4.459e-06), (59.0, 14.0, 4.502e-06), (59.0, 13.0, 4.546e-06), (59.0, 12.0, 4.59e-06), (59.0, 2.0, 5.027e-06), (59.0, 2.216e-13, 5.071e-06), (59.0, 1.0, 5.071e-06), (59.0, 19.0, 4.284e-06), (59.0, 20.0, 4.24e-06), (59.0, 21.0, 4.196e-06), (59.0, 22.0, 4.153e-06), (59.0, 23.0, 4.109e-06), (59.0, 24.0, 4.065e-06), (60.0, 18.0, 4.415e-06), (60.0, 17.0, 4.459e-06), (60.0, 16.0, 4.502e-06), (60.0, 15.0, 4.546e-06), (60.0, 14.0, 4.59e-06), (60.0, 13.0, 4.633e-06), (60.0, 12.0, 4.677e-06), (60.0, 2.0, 5.114e-06), (60.0, 2.255e-13, 5.158e-06), (60.0, 1.0, 5.158e-06), (60.0, 19.0, 4.371e-06), (60.0, 20.0, 4.327e-06), (60.0, 21.0, 4.284e-06), (60.0, 22.0, 4.24e-06), (60.0, 23.0, 4.196e-06), (60.0, 24.0, 4.153e-06), (61.0, 18.0, 4.502e-06), (61.0, 17.0, 4.546e-06), (61.0, 16.0, 4.59e-06), (61.0, 15.0, 4.633e-06), (61.0, 14.0, 4.677e-06), (61.0, 13.0, 4.721e-06), (61.0, 12.0, 4.765e-06), (61.0, 2.0, 5.202e-06), (61.0, 2.293e-13, 5.245e-06), (61.0, 1.0, 5.245e-06), (61.0, 19.0, 4.459e-06), (61.0, 20.0, 4.415e-06), (61.0, 21.0, 4.371e-06), (61.0, 22.0, 4.327e-06), (61.0, 23.0, 4.284e-06), (61.0, 24.0, 4.24e-06), (62.0, 18.0, 4.59e-06), (62.0, 17.0, 4.633e-06), (62.0, 16.0, 4.677e-06), (62.0, 15.0, 4.721e-06), (62.0, 14.0, 4.765e-06), (62.0, 13.0, 4.808e-06), (62.0, 12.0, 4.852e-06), (62.0, 11.0, 4.896e-06), (62.0, 2.0, 5.289e-06), (62.0, 2.331e-13, 5.333e-06), (62.0, 1.0, 5.333e-06), (62.0, 19.0, 4.546e-06), (62.0, 20.0, 4.502e-06), (62.0, 21.0, 4.459e-06), (62.0, 22.0, 4.415e-06), (62.0, 23.0, 4.371e-06), (62.0, 24.0, 4.327e-06), (63.0, 18.0, 4.677e-06), (63.0, 17.0, 4.721e-06), (63.0, 16.0, 4.765e-06), (63.0, 15.0, 4.808e-06), (63.0, 14.0, 4.852e-06), (63.0, 13.0, 4.896e-06), (63.0, 12.0, 4.939e-06), (63.0, 11.0, 4.983e-06), (63.0, 10.0, 5.027e-06), (63.0, 2.0, 5.377e-06), (63.0, 2.369e-13, 5.42e-06), (63.0, 1.0, 5.42e-06), (63.0, 19.0, 4.633e-06), (63.0, 20.0, 4.59e-06), (63.0, 21.0, 4.546e-06), (63.0, 22.0, 4.502e-06), (63.0, 23.0, 4.459e-06), (63.0, 24.0, 4.415e-06), (64.0, 18.0, 4.765e-06), (64.0, 17.0, 4.808e-06), (64.0, 16.0, 4.852e-06), (64.0, 15.0, 4.896e-06), (64.0, 14.0, 4.939e-06), (64.0, 13.0, 4.983e-06), (64.0, 12.0, 5.027e-06), (64.0, 11.0, 5.071e-06), (64.0, 10.0, 5.114e-06), (64.0, 9.0, 5.158e-06), (64.0, 2.0, 5.464e-06), (64.0, 2.407e-13, 5.508e-06), (64.0, 1.0, 5.508e-06), (64.0, 19.0, 4.721e-06), (64.0, 20.0, 4.677e-06), (64.0, 21.0, 4.633e-06), (64.0, 22.0, 4.59e-06), (64.0, 23.0, 4.546e-06), (64.0, 24.0, 4.502e-06), (65.0, 18.0, 4.852e-06), (65.0, 17.0, 4.896e-06), (65.0, 16.0, 4.939e-06), (65.0, 15.0, 4.983e-06), (65.0, 14.0, 5.027e-06), (65.0, 13.0, 5.071e-06), (65.0, 12.0, 5.114e-06), (65.0, 11.0, 5.158e-06), (65.0, 10.0, 5.202e-06), (65.0, 9.0, 5.245e-06), (65.0, 8.0, 5.289e-06), (65.0, 2.0, 5.551e-06), (65.0, 2.446e-13, 5.595e-06), (65.0, 1.0, 5.595e-06), (65.0, 19.0, 4.808e-06), (65.0, 20.0, 4.765e-06), (65.0, 21.0, 4.721e-06), (65.0, 22.0, 4.677e-06), (65.0, 23.0, 4.633e-06), (65.0, 24.0, 4.59e-06), (66.0, 18.0, 4.939e-06), (66.0, 17.0, 4.983e-06), (66.0, 16.0, 5.027e-06), (66.0, 15.0, 5.071e-06), (66.0, 14.0, 5.114e-06), (66.0, 13.0, 5.158e-06), (66.0, 12.0, 5.202e-06), (66.0, 11.0, 5.245e-06), (66.0, 10.0, 5.289e-06), (66.0, 9.0, 5.333e-06), (66.0, 8.0, 5.377e-06), (66.0, 2.0, 5.639e-06), (66.0, 2.484e-13, 5.682e-06), (66.0, 1.0, 5.682e-06), (66.0, 19.0, 4.896e-06), (66.0, 20.0, 4.852e-06), (66.0, 21.0, 4.808e-06), (66.0, 22.0, 4.765e-06), (66.0, 23.0, 4.721e-06), (66.0, 24.0, 4.677e-06), (67.0, 18.0, 5.027e-06), (67.0, 17.0, 5.071e-06), (67.0, 16.0, 5.114e-06), (67.0, 15.0, 5.158e-06), (67.0, 14.0, 5.202e-06), (67.0, 13.0, 5.245e-06), (67.0, 12.0, 5.289e-06), (67.0, 11.0, 5.333e-06), (67.0, 10.0, 5.377e-06), (67.0, 2.0, 5.726e-06), (67.0, 2.522e-13, 5.77e-06), (67.0, 1.0, 5.77e-06), (67.0, 19.0, 4.983e-06), (67.0, 20.0, 4.939e-06), (67.0, 21.0, 4.896e-06), (67.0, 22.0, 4.852e-06), (67.0, 23.0, 4.808e-06), (67.0, 24.0, 4.765e-06), (68.0, 18.0, 5.114e-06), (68.0, 17.0, 5.158e-06), (68.0, 16.0, 5.202e-06), (68.0, 15.0, 5.245e-06), (68.0, 14.0, 5.289e-06), (68.0, 13.0, 5.333e-06), (68.0, 12.0, 5.377e-06), (68.0, 11.0, 5.42e-06), (68.0, 10.0, 5.464e-06), (80.0, 3.0, 6.819e-06), (68.0, 2.0, 5.814e-06), (68.0, 2.56e-13, 5.857e-06), (68.0, 1.0, 5.857e-06), (68.0, 19.0, 5.071e-06), (68.0, 20.0, 5.027e-06), (68.0, 21.0, 4.983e-06), (68.0, 22.0, 4.939e-06), (68.0, 23.0, 4.896e-06), (68.0, 24.0, 4.852e-06), (69.0, 18.0, 5.202e-06), (69.0, 17.0, 5.245e-06), (69.0, 16.0, 5.289e-06), (69.0, 15.0, 5.333e-06), (69.0, 14.0, 5.377e-06), (69.0, 13.0, 5.42e-06), (69.0, 12.0, 5.464e-06), (69.0, 11.0, 5.508e-06), (69.0, 10.0, 5.551e-06), (80.0, 4.0, 6.775e-06), (80.0, 5.0, 6.732e-06), (69.0, 2.0, 5.901e-06), (69.0, 2.599e-13, 5.945e-06), (69.0, 1.0, 5.945e-06), (69.0, 19.0, 5.158e-06), (69.0, 20.0, 5.114e-06), (69.0, 21.0, 5.071e-06), (69.0, 22.0, 5.027e-06), (69.0, 23.0, 4.983e-06), (69.0, 24.0, 4.939e-06), (70.0, 18.0, 5.289e-06), (70.0, 17.0, 5.333e-06), (70.0, 16.0, 5.377e-06), (70.0, 15.0, 5.42e-06), (70.0, 14.0, 5.464e-06), (70.0, 13.0, 5.508e-06), (70.0, 12.0, 5.551e-06), (70.0, 11.0, 5.595e-06), (70.0, 10.0, 5.639e-06), (80.0, 6.0, 6.688e-06), (79.0, 7.0, 6.557e-06), (70.0, 2.0, 5.988e-06), (70.0, 2.637e-13, 6.032e-06), (70.0, 1.0, 6.032e-06), (70.0, 19.0, 5.245e-06), (70.0, 20.0, 5.202e-06), (70.0, 21.0, 5.158e-06), (70.0, 22.0, 5.114e-06), (70.0, 23.0, 5.071e-06), (70.0, 24.0, 5.027e-06), (71.0, 18.0, 5.377e-06), (71.0, 17.0, 5.42e-06), (71.0, 16.0, 5.464e-06), (71.0, 15.0, 5.508e-06), (71.0, 14.0, 5.551e-06), (71.0, 13.0, 5.595e-06), (71.0, 12.0, 5.639e-06), (71.0, 11.0, 5.682e-06), (71.0, 10.0, 5.726e-06), (78.0, 8.0, 6.426e-06), (78.0, 9.0, 6.382e-06), (71.0, 2.0, 6.076e-06), (71.0, 2.675e-13, 6.12e-06), (71.0, 1.0, 6.12e-06), (71.0, 19.0, 5.333e-06), (71.0, 20.0, 5.289e-06), (71.0, 21.0, 5.245e-06), (71.0, 22.0, 5.202e-06), (71.0, 23.0, 5.158e-06), (71.0, 24.0, 5.114e-06), (72.0, 18.0, 5.464e-06), (72.0, 17.0, 5.508e-06), (72.0, 16.0, 5.551e-06), (72.0, 15.0, 5.595e-06), (72.0, 14.0, 5.639e-06), (72.0, 13.0, 5.682e-06), (72.0, 12.0, 5.726e-06), (72.0, 11.0, 5.77e-06), (72.0, 10.0, 5.814e-06), (72.0, 9.0, 5.857e-06), (72.0, 8.0, 5.901e-06), (72.0, 2.0, 6.163e-06), (72.0, 2.713e-13, 6.207e-06), (72.0, 1.0, 6.207e-06), (72.0, 19.0, 5.42e-06), (72.0, 20.0, 5.377e-06), (72.0, 21.0, 5.333e-06), (72.0, 22.0, 5.289e-06), (72.0, 23.0, 5.245e-06), (72.0, 24.0, 5.202e-06), (73.0, 18.0, 5.551e-06), (73.0, 17.0, 5.595e-06), (73.0, 16.0, 5.639e-06), (73.0, 15.0, 5.682e-06), (73.0, 14.0, 5.726e-06), (73.0, 13.0, 5.77e-06), (73.0, 12.0, 5.814e-06), (73.0, 11.0, 5.857e-06), (73.0, 10.0, 5.901e-06), (73.0, 9.0, 5.945e-06), (73.0, 8.0, 5.988e-06), (73.0, 2.0, 6.251e-06), (73.0, 2.751e-13, 6.294e-06), (73.0, 1.0, 6.294e-06), (73.0, 19.0, 5.508e-06), (73.0, 20.0, 5.464e-06), (73.0, 21.0, 5.42e-06), (73.0, 22.0, 5.377e-06), (73.0, 23.0, 5.333e-06), (73.0, 24.0, 5.289e-06), (74.0, 18.0, 5.639e-06), (74.0, 17.0, 5.682e-06), (74.0, 16.0, 5.726e-06), (74.0, 15.0, 5.77e-06), (74.0, 14.0, 5.814e-06), (74.0, 13.0, 5.857e-06), (74.0, 12.0, 5.901e-06), (74.0, 11.0, 5.945e-06), (74.0, 10.0, 5.988e-06), (74.0, 2.0, 6.338e-06), (74.0, 2.79e-13, 6.382e-06), (74.0, 1.0, 6.382e-06), (74.0, 19.0, 5.595e-06), (74.0, 20.0, 5.551e-06), (74.0, 21.0, 5.508e-06), (74.0, 22.0, 5.464e-06), (74.0, 23.0, 5.42e-06), (74.0, 24.0, 5.377e-06), (75.0, 18.0, 5.726e-06), (75.0, 17.0, 5.77e-06), (75.0, 16.0, 5.814e-06), (75.0, 15.0, 5.857e-06), (75.0, 14.0, 5.901e-06), (75.0, 13.0, 5.945e-06), (75.0, 12.0, 5.988e-06), (75.0, 11.0, 6.032e-06), (75.0, 10.0, 6.076e-06), (75.0, 2.0, 6.426e-06), (75.0, 2.828e-13, 6.469e-06), (75.0, 1.0, 6.469e-06), (75.0, 19.0, 5.682e-06), (75.0, 20.0, 5.639e-06), (75.0, 21.0, 5.595e-06), (75.0, 22.0, 5.551e-06), (75.0, 23.0, 5.508e-06), (75.0, 24.0, 5.464e-06), (76.0, 18.0, 5.814e-06), (76.0, 17.0, 5.857e-06), (76.0, 16.0, 5.901e-06), (76.0, 15.0, 5.945e-06), (76.0, 14.0, 5.988e-06), (76.0, 13.0, 6.032e-06), (76.0, 12.0, 6.076e-06), (76.0, 11.0, 6.12e-06), (76.0, 10.0, 6.163e-06), (76.0, 2.0, 6.513e-06), (76.0, 2.866e-13, 6.557e-06), (76.0, 1.0, 6.557e-06), (76.0, 19.0, 5.77e-06), (76.0, 20.0, 5.726e-06), (76.0, 21.0, 5.682e-06), (76.0, 22.0, 5.639e-06), (76.0, 23.0, 5.595e-06), (76.0, 24.0, 5.551e-06), (77.0, 18.0, 5.901e-06), (77.0, 17.0, 5.945e-06), (77.0, 16.0, 5.988e-06), (77.0, 15.0, 6.032e-06), (77.0, 14.0, 6.076e-06), (77.0, 13.0, 6.12e-06), (77.0, 12.0, 6.163e-06), (77.0, 11.0, 6.207e-06), (77.0, 10.0, 6.251e-06), (77.0, 2.0, 6.6e-06), (77.0, 2.904e-13, 6.644e-06), (77.0, 1.0, 6.644e-06), (77.0, 19.0, 5.857e-06), (77.0, 20.0, 5.814e-06), (77.0, 21.0, 5.77e-06), (77.0, 22.0, 5.726e-06), (77.0, 23.0, 5.682e-06), (77.0, 24.0, 5.639e-06), (78.0, 18.0, 5.988e-06), (78.0, 17.0, 6.032e-06), (78.0, 16.0, 6.076e-06), (78.0, 15.0, 6.12e-06), (78.0, 14.0, 6.163e-06), (78.0, 13.0, 6.207e-06), (78.0, 12.0, 6.251e-06), (78.0, 11.0, 6.294e-06), (78.0, 10.0, 6.338e-06), (78.0, 2.0, 6.688e-06), (78.0, 2.942e-13, 6.732e-06), (78.0, 1.0, 6.732e-06), (78.0, 19.0, 5.945e-06), (78.0, 20.0, 5.901e-06), (78.0, 21.0, 5.857e-06), (78.0, 22.0, 5.814e-06), (78.0, 23.0, 5.77e-06), (78.0, 24.0, 5.726e-06), (79.0, 18.0, 6.076e-06), (79.0, 17.0, 6.12e-06), (79.0, 16.0, 6.163e-06), (79.0, 15.0, 6.207e-06), (79.0, 14.0, 6.251e-06), (79.0, 13.0, 6.294e-06), (79.0, 12.0, 6.338e-06), (79.0, 11.0, 6.382e-06), (79.0, 10.0, 6.426e-06), (79.0, 9.0, 6.469e-06), (79.0, 8.0, 6.513e-06), (79.0, 2.0, 6.775e-06), (79.0, 2.981e-13, 6.819e-06), (79.0, 1.0, 6.819e-06), (79.0, 19.0, 6.032e-06), (79.0, 20.0, 5.988e-06), (79.0, 21.0, 5.945e-06), (79.0, 22.0, 5.901e-06), (79.0, 23.0, 5.857e-06), (79.0, 24.0, 5.814e-06), (80.0, 18.0, 6.163e-06), (80.0, 17.0, 6.207e-06), (80.0, 16.0, 6.251e-06), (80.0, 15.0, 6.294e-06), (80.0, 14.0, 6.338e-06), (80.0, 13.0, 6.382e-06), (80.0, 12.0, 6.426e-06), (80.0, 11.0, 6.469e-06), (80.0, 10.0, 6.513e-06), (80.0, 9.0, 6.557e-06), (80.0, 8.0, 6.6e-06), (80.0, 7.0, 6.644e-06), (80.0, 2.0, 6.863e-06), (80.0, 3.019e-13, 6.906e-06), (80.0, 1.0, 6.906e-06), (80.0, 19.0, 6.12e-06), (80.0, 20.0, 6.076e-06), (80.0, 21.0, 6.032e-06), (80.0, 22.0, 5.988e-06), (80.0, 23.0, 5.945e-06), (80.0, 24.0, 5.901e-06), (81.0, 18.0, 6.251e-06), (81.0, 17.0, 6.294e-06), (81.0, 16.0, 6.338e-06), (81.0, 15.0, 6.382e-06), (81.0, 14.0, 6.426e-06), (81.0, 13.0, 6.469e-06), (81.0, 12.0, 6.513e-06), (81.0, 11.0, 6.557e-06), (81.0, 10.0, 6.6e-06), (81.0, 9.0, 6.644e-06), (81.0, 8.0, 6.688e-06), (81.0, 7.0, 6.732e-06), (81.0, 6.0, 6.775e-06), (81.0, 5.0, 6.819e-06), (81.0, 4.0, 6.863e-06), (81.0, 3.0, 6.906e-06), (81.0, 2.0, 6.95e-06), (81.0, 3.057e-13, 6.994e-06), (81.0, 1.0, 6.994e-06), (81.0, 19.0, 6.207e-06), (81.0, 20.0, 6.163e-06), (81.0, 21.0, 6.12e-06), (81.0, 22.0, 6.076e-06), (81.0, 23.0, 6.032e-06), (81.0, 24.0, 5.988e-06), (82.0, 18.0, 6.338e-06), (82.0, 17.0, 6.382e-06), (82.0, 16.0, 6.426e-06), (82.0, 15.0, 6.469e-06), (82.0, 14.0, 6.513e-06), (82.0, 13.0, 6.557e-06), (82.0, 12.0, 6.6e-06), (82.0, 11.0, 6.644e-06), (82.0, 10.0, 6.688e-06), (82.0, 9.0, 6.732e-06), (82.0, 8.0, 6.775e-06), (82.0, 7.0, 6.819e-06), (82.0, 6.0, 6.863e-06), (82.0, 5.0, 6.906e-06), (82.0, 4.0, 6.95e-06), (82.0, 3.0, 6.994e-06), (82.0, 2.0, 7.038e-06), (82.0, 3.095e-13, 7.081e-06), (82.0, 1.0, 7.081e-06), (82.0, 19.0, 6.294e-06), (82.0, 20.0, 6.251e-06), (82.0, 21.0, 6.207e-06), (82.0, 22.0, 6.163e-06), (82.0, 23.0, 6.12e-06), (82.0, 24.0, 6.076e-06)], [], [(4, 2, 1, 3), (294, 276, 746, 747), (3, 1, 5, 6), (6, 5, 7, 8), (42, 36, 33, 27), (8, 7, 9, 10), (10, 9, 11, 12), (12, 11, 13, 14), (14, 13, 15, 16), (36, 39, 30, 33), (16, 15, 17, 18), (18, 17, 19, 20), (20, 19, 21, 22), (22, 21, 23, 24), (332, 312, 748, 749), (24, 23, 25, 26), (26, 25, 28, 29), (276, 258, 745, 746), (29, 28, 31, 32), (32, 31, 34, 35), (35, 34, 37, 38), (38, 37, 40, 41), (41, 40, 43, 44), (44, 43, 45, 46), (46, 45, 47, 48), (48, 47, 49, 50), (50, 49, 51, 52), (52, 51, 53, 54), (422, 438, 276, 294), (19, 17, 63, 64), (25, 23, 66, 67), (34, 31, 69, 70), (43, 40, 72, 73), (49, 47, 75, 76), (312, 294, 747, 748), (5, 1, 55, 57), (11, 9, 59, 60), (17, 15, 62, 63), (23, 21, 65, 66), (31, 28, 68, 69), (40, 37, 71, 72), (47, 45, 74, 75), (53, 51, 77, 78), (9, 7, 58, 59), (1, 2, 56, 55), (15, 13, 61, 62), (21, 19, 64, 65), (28, 25, 67, 68), (37, 34, 70, 71), (45, 43, 73, 74), (51, 49, 76, 77), (7, 5, 57, 58), (13, 11, 60, 61), (71, 70, 90, 91), (64, 63, 83, 84), (57, 55, 79, 81), (72, 71, 91, 92), (65, 64, 84, 85), (73, 72, 92, 93), (66, 65, 85, 86), (74, 73, 93, 94), (67, 66, 86, 87), (75, 74, 94, 95), (68, 67, 87, 88), (76, 75, 95, 96), (69, 68, 88, 89), (77, 76, 96, 97), (55, 56, 80, 79), (70, 69, 89, 90), (63, 62, 82, 83), (78, 77, 97, 98), (94, 93, 112, 113), (87, 86, 105, 106), (95, 94, 113, 114), (88, 87, 106, 107), (96, 95, 114, 115), (89, 88, 107, 108), (97, 96, 115, 116), (79, 80, 100, 99), (90, 89, 108, 109), (98, 97, 116, 117), (406, 422, 294, 312), (91, 90, 109, 110), (84, 83, 102, 103), (81, 79, 99, 101), (92, 91, 110, 111), (85, 84, 103, 104), (93, 92, 111, 112), (86, 85, 104, 105), (108, 107, 124, 125), (116, 115, 132, 133), (99, 100, 119, 118), (109, 108, 125, 126), (117, 116, 133, 134), (110, 109, 126, 127), (101, 99, 118, 120), (111, 110, 127, 128), (112, 111, 128, 129), (105, 104, 121, 122), (113, 112, 129, 130), (106, 105, 122, 123), (114, 113, 130, 131), (107, 106, 123, 124), (115, 114, 131, 132), (120, 118, 135, 137), (128, 127, 144, 145), (129, 128, 145, 146), (122, 121, 138, 139), (130, 129, 146, 147), (123, 122, 139, 140), (131, 130, 147, 148), (124, 123, 140, 141), (132, 131, 148, 149), (125, 124, 141, 142), (133, 132, 149, 150), (118, 119, 136, 135), (126, 125, 142, 143), (134, 133, 150, 151), (127, 126, 143, 144), (148, 147, 164, 165), (141, 140, 157, 158), (149, 148, 165, 166), (142, 141, 158, 159), (150, 149, 166, 167), (135, 136, 153, 152), (143, 142, 159, 160), (151, 150, 167, 168), (683, 701, 36, 42), (144, 143, 160, 161), (137, 135, 152, 154), (145, 144, 161, 162), (146, 145, 162, 163), (139, 138, 155, 156), (147, 146, 163, 164), (140, 139, 156, 157), (160, 159, 176, 177), (168, 167, 184, 185), (161, 160, 177, 178), (154, 152, 169, 171), (162, 161, 178, 179), (163, 162, 179, 180), (156, 155, 172, 173), (164, 163, 180, 181), (157, 156, 173, 174), (165, 164, 181, 182), (158, 157, 174, 175), (166, 165, 182, 183), (159, 158, 175, 176), (167, 166, 183, 184), (152, 153, 170, 169), (180, 179, 198, 199), (173, 172, 191, 192), (181, 180, 199, 200), (174, 173, 192, 193), (182, 181, 200, 201), (175, 174, 193, 194), (183, 182, 201, 202), (176, 175, 194, 195), (184, 183, 202, 203), (169, 170, 187, 186), (177, 176, 195, 196), (185, 184, 203, 204), (178, 177, 196, 197), (171, 169, 186, 188), (179, 178, 197, 198), (202, 201, 220, 221), (195, 194, 213, 214), (203, 202, 221, 222), (186, 187, 206, 205), (196, 195, 214, 215), (204, 203, 222, 223), (197, 196, 215, 216), (190, 189, 208, 209), (188, 186, 205, 207), (198, 197, 216, 217), (191, 190, 209, 210), (199, 198, 217, 218), (192, 191, 210, 211), (200, 199, 218, 219), (193, 192, 211, 212), (201, 200, 219, 220), (194, 193, 212, 213), (216, 215, 232, 233), (207, 205, 224, 226), (217, 216, 233, 234), (218, 217, 234, 235), (211, 210, 227, 228), (219, 218, 235, 236), (212, 211, 228, 229), (220, 219, 236, 237), (213, 212, 229, 230), (221, 220, 237, 238), (214, 213, 230, 231), (222, 221, 238, 239), (205, 206, 225, 224), (215, 214, 231, 232), (223, 222, 239, 240), (236, 235, 252, 253), (229, 228, 245, 246), (237, 236, 253, 254), (230, 229, 246, 247), (238, 237, 254, 255), (231, 230, 247, 248), (239, 238, 255, 256), (224, 225, 242, 241), (232, 231, 248, 249), (240, 239, 256, 257), (233, 232, 249, 250), (226, 224, 241, 243), (234, 233, 250, 251), (235, 234, 251, 252), (228, 227, 244, 245), (256, 255, 273, 274), (241, 242, 260, 259), (249, 248, 266, 267), (257, 256, 274, 275), (250, 249, 267, 268), (243, 241, 259, 261), (251, 250, 268, 269), (252, 251, 269, 270), (245, 244, 262, 263), (253, 252, 270, 271), (246, 245, 263, 264), (254, 253, 271, 272), (247, 246, 264, 265), (255, 254, 272, 273), (248, 247, 265, 266), (269, 268, 286, 287), (270, 269, 287, 288), (263, 262, 280, 281), (271, 270, 288, 289), (264, 263, 281, 282), (272, 271, 289, 290), (265, 264, 282, 283), (273, 272, 290, 291), (266, 265, 283, 284), (274, 273, 291, 292), (259, 260, 278, 277), (267, 266, 284, 285), (275, 274, 292, 293), (268, 267, 285, 286), (261, 259, 277, 279), (290, 289, 307, 308), (283, 282, 300, 301), (291, 290, 308, 309), (284, 283, 301, 302), (292, 291, 309, 310), (277, 278, 296, 295), (285, 284, 302, 303), (293, 292, 310, 311), (701, 692, 39, 36), (286, 285, 303, 304), (279, 277, 295, 297), (287, 286, 304, 305), (288, 287, 305, 306), (281, 280, 298, 299), (289, 288, 306, 307), (282, 281, 299, 300), (311, 310, 330, 331), (389, 406, 312, 332), (304, 303, 323, 324), (297, 295, 313, 315), (305, 304, 324, 325), (306, 305, 325, 326), (299, 298, 318, 319), (307, 306, 326, 327), (300, 299, 319, 320), (308, 307, 327, 328), (301, 300, 320, 321), (309, 308, 328, 329), (302, 301, 321, 322), (310, 309, 329, 330), (295, 296, 314, 313), (303, 302, 322, 323), (326, 325, 345, 346), (319, 318, 338, 339), (327, 326, 346, 347), (320, 319, 339, 340), (328, 327, 347, 348), (321, 320, 340, 341), (329, 328, 348, 349), (322, 321, 341, 342), (330, 329, 349, 350), (313, 314, 334, 333), (323, 322, 342, 343), (331, 330, 350, 351), (371, 389, 332, 352), (324, 323, 343, 344), (317, 316, 336, 337), (315, 313, 333, 335), (325, 324, 344, 345), (318, 317, 337, 338), (349, 348, 367, 368), (342, 341, 360, 361), (350, 349, 368, 369), (333, 334, 354, 353), (343, 342, 361, 362), (351, 350, 369, 370), (438, 454, 258, 276), (344, 343, 362, 363), (335, 333, 353, 355), (345, 344, 363, 364), (338, 337, 356, 357), (346, 345, 364, 365), (339, 338, 357, 358), (347, 346, 365, 366), (340, 339, 358, 359), (348, 347, 366, 367), (341, 340, 359, 360), (355, 353, 372, 374), (364, 363, 381, 382), (365, 364, 382, 383), (358, 357, 375, 376), (366, 365, 383, 384), (359, 358, 376, 377), (367, 366, 384, 385), (360, 359, 377, 378), (368, 367, 385, 386), (361, 360, 378, 379), (369, 368, 386, 387), (353, 354, 373, 372), (362, 361, 379, 380), (370, 369, 387, 388), (363, 362, 380, 381), (384, 383, 400, 401), (377, 376, 393, 394), (385, 384, 401, 402), (378, 377, 394, 395), (386, 385, 402, 403), (379, 378, 395, 396), (387, 386, 403, 404), (372, 373, 391, 390), (380, 379, 396, 397), (388, 387, 404, 405), (381, 380, 397, 398), (374, 372, 390, 392), (382, 381, 398, 399), (383, 382, 399, 400), (404, 403, 419, 420), (390, 391, 408, 407), (397, 396, 412, 413), (405, 404, 420, 421), (398, 397, 413, 414), (392, 390, 407, 409), (399, 398, 414, 415), (400, 399, 415, 416), (401, 400, 416, 417), (402, 401, 417, 418), (395, 394, 410, 411), (403, 402, 418, 419), (396, 395, 411, 412), (416, 415, 431, 432), (417, 416, 432, 433), (418, 417, 433, 434), (411, 410, 426, 427), (419, 418, 434, 435), (412, 411, 427, 428), (420, 419, 435, 436), (407, 408, 424, 423), (413, 412, 428, 429), (421, 420, 436, 437), (414, 413, 429, 430), (409, 407, 423, 425), (415, 414, 430, 431), (434, 433, 449, 450), (427, 426, 442, 443), (435, 434, 450, 451), (428, 427, 443, 444), (436, 435, 451, 452), (423, 424, 440, 439), (429, 428, 444, 445), (437, 436, 452, 453), (430, 429, 445, 446), (425, 423, 439, 441), (431, 430, 446, 447), (432, 431, 447, 448), (433, 432, 448, 449), (453, 452, 469, 470), (695, 693, 701, 683), (446, 445, 462, 463), (441, 439, 455, 457), (447, 446, 463, 464), (448, 447, 464, 465), (449, 448, 465, 466), (450, 449, 466, 467), (443, 442, 459, 460), (451, 450, 467, 468), (444, 443, 460, 461), (452, 451, 468, 469), (439, 440, 456, 455), (445, 444, 461, 462), (466, 465, 482, 483), (459, 458, 475, 476), (467, 466, 483, 484), (460, 459, 476, 477), (468, 467, 484, 485), (461, 460, 477, 478), (469, 468, 485, 486), (455, 456, 472, 471), (462, 461, 478, 479), (470, 469, 486, 487), (744, 700, 389, 371), (463, 462, 479, 480), (457, 455, 471, 473), (464, 463, 480, 481), (465, 464, 481, 482), (485, 484, 501, 502), (478, 477, 494, 495), (486, 485, 502, 503), (471, 472, 489, 488), (479, 478, 495, 496), (487, 486, 503, 504), (480, 479, 496, 497), (473, 471, 488, 490), (481, 480, 497, 498), (482, 481, 498, 499), (475, 474, 491, 492), (483, 482, 499, 500), (476, 475, 492, 493), (484, 483, 500, 501), (477, 476, 493, 494), (490, 488, 505, 507), (498, 497, 513, 514), (499, 498, 514, 515), (500, 499, 515, 516), (493, 492, 508, 509), (501, 500, 516, 517), (494, 493, 509, 510), (502, 501, 517, 518), (495, 494, 510, 511), (503, 502, 518, 519), (488, 489, 506, 505), (496, 495, 511, 512), (504, 503, 519, 520), (497, 496, 512, 513), (517, 516, 531, 532), (510, 509, 524, 525), (518, 517, 532, 533), (511, 510, 525, 526), (519, 518, 533, 534), (505, 506, 522, 521), (512, 511, 526, 527), (520, 519, 534, 535), (700, 699, 406, 389), (513, 512, 527, 528), (507, 505, 521, 523), (514, 513, 528, 529), (515, 514, 529, 530), (516, 515, 530, 531), (534, 533, 548, 549), (521, 522, 537, 536), (527, 526, 541, 542), (535, 534, 549, 550), (528, 527, 542, 543), (523, 521, 536, 538), (529, 528, 543, 544), (530, 529, 544, 545), (531, 530, 545, 546), (532, 531, 546, 547), (525, 524, 539, 540), (533, 532, 547, 548), (526, 525, 540, 541), (545, 544, 559, 560), (546, 545, 560, 561), (547, 546, 561, 562), (540, 539, 554, 555), (548, 547, 562, 563), (541, 540, 555, 556), (549, 548, 563, 564), (536, 537, 552, 551), (542, 541, 556, 557), (550, 549, 564, 565), (543, 542, 557, 558), (538, 536, 551, 553), (544, 543, 558, 559), (555, 554, 570, 571), (563, 562, 578, 579), (556, 555, 571, 572), (564, 563, 579, 580), (551, 552, 567, 566), (557, 556, 572, 573), (565, 564, 580, 581), (693, 694, 692, 701), (558, 557, 573, 574), (553, 551, 566, 568), (559, 558, 574, 575), (560, 559, 575, 576), (561, 560, 576, 577), (562, 561, 577, 578), (581, 580, 597, 598), (699, 698, 422, 406), (574, 573, 590, 591), (568, 566, 582, 584), (575, 574, 591, 592), (576, 575, 592, 593), (577, 576, 593, 594), (570, 569, 586, 587), (578, 577, 594, 595), (571, 570, 587, 588), (579, 578, 595, 596), (572, 571, 588, 589), (580, 579, 596, 597), (566, 567, 583, 582), (573, 572, 589, 590), (586, 585, 602, 603), (594, 593, 610, 611), (587, 586, 603, 604), (595, 594, 611, 612), (588, 587, 604, 605), (596, 595, 612, 613), (589, 588, 605, 606), (597, 596, 613, 614), (582, 583, 600, 599), (590, 589, 606, 607), (598, 597, 614, 615), (591, 590, 607, 608), (584, 582, 599, 601), (592, 591, 608, 609), (593, 592, 609, 610), (608, 607, 620, 621), (601, 599, 616, 618), (609, 608, 621, 622), (610, 609, 622, 623), (611, 610, 623, 624), (612, 611, 624, 625), (613, 612, 625, 626), (614, 613, 626, 627), (599, 600, 617, 616), (607, 606, 619, 620), (615, 614, 627, 628), (624, 623, 634, 635), (625, 624, 635, 636), (626, 625, 636, 637), (627, 626, 637, 638), (616, 617, 630, 629), (628, 627, 638, 639), (698, 697, 438, 422), (618, 616, 629, 631), (622, 621, 632, 633), (623, 622, 633, 634), (638, 637, 647, 648), (629, 630, 641, 640), (639, 638, 648, 649), (631, 629, 640, 642), (634, 633, 643, 644), (635, 634, 644, 645), (636, 635, 645, 646), (637, 636, 646, 647), (642, 640, 650, 652), (645, 644, 653, 654), (646, 645, 654, 655), (647, 646, 655, 656), (648, 647, 656, 657), (640, 641, 651, 650), (649, 648, 657, 658), (655, 654, 662, 663), (656, 655, 663, 664), (657, 656, 664, 665), (650, 651, 660, 659), (658, 657, 665, 666), (697, 696, 454, 438), (652, 650, 659, 661), (666, 665, 673, 674), (661, 659, 667, 669), (663, 662, 670, 671), (664, 663, 671, 672), (665, 664, 672, 673), (659, 660, 668, 667), (671, 670, 678, 679), (672, 671, 679, 680), (673, 672, 680, 681), (667, 668, 676, 675), (674, 673, 681, 682), (669, 667, 675, 677), (680, 679, 688, 689), (681, 680, 689, 690), (675, 676, 685, 684), (682, 681, 690, 691), (677, 675, 684, 686), (679, 678, 687, 688), (686, 684, 693, 695), (688, 687, 696, 697), (689, 688, 697, 698), (690, 689, 698, 699), (684, 685, 694, 693), (691, 690, 699, 700), (98, 117, 706, 705), (293, 311, 717, 716), (453, 470, 726, 725), (691, 700, 744, 743), (117, 134, 707, 706), (628, 639, 737, 736), (581, 598, 734, 733), (421, 437, 724, 723), (639, 649, 738, 737), (437, 453, 725, 724), (370, 388, 721, 720), (257, 275, 715, 714), (240, 257, 714, 713), (54, 53, 702, 703), (565, 581, 733, 732), (550, 565, 732, 731), (388, 405, 722, 721), (504, 520, 729, 728), (204, 223, 712, 711), (405, 421, 723, 722), (185, 204, 711, 710), (682, 691, 743, 742), (674, 682, 742, 741), (520, 535, 730, 729), (168, 185, 710, 709), (535, 550, 731, 730), (134, 151, 708, 707), (331, 351, 719, 718), (666, 674, 741, 740), (351, 370, 720, 719), (151, 168, 709, 708), (649, 658, 739, 738), (311, 331, 718, 717), (78, 98, 705, 704), (658, 666, 740, 739), (598, 615, 735, 734), (615, 628, 736, 735), (470, 487, 727, 726), (487, 504, 728, 727), (275, 293, 716, 715), (223, 240, 713, 712), (53, 78, 704, 702), (352, 332, 749, 750), (746, 745, 756, 757), (27, 33, 755, 753), (749, 748, 759, 760), (748, 747, 758, 759), (750, 749, 760, 761), (745, 0, 751, 756), (33, 30, 754, 755), (747, 746, 757, 758), (758, 757, 769, 770), (755, 754, 766, 767), (759, 758, 770, 771), (756, 751, 762, 768), (757, 756, 768, 769), (761, 760, 772, 773), (751, 752, 763, 762), (760, 759, 771, 772), (753, 755, 767, 765), (768, 762, 774, 782), (769, 768, 782, 783), (773, 772, 786, 787), (763, 764, 776, 775), (762, 763, 775, 774), (772, 771, 785, 786), (765, 767, 781, 779), (770, 769, 783, 784), (767, 766, 780, 781), (771, 770, 784, 785), (786, 785, 803, 804), (779, 781, 799, 797), (777, 778, 792, 791), (776, 777, 791, 790), (784, 783, 801, 802), (781, 780, 798, 799), (785, 784, 802, 803), (782, 774, 788, 800), (783, 782, 800, 801), (787, 786, 804, 805), (775, 776, 790, 789), (774, 775, 789, 788), (802, 801, 819, 820), (799, 798, 816, 817), (793, 794, 812, 811), (792, 793, 811, 810), (803, 802, 820, 821), (800, 788, 806, 818), (801, 800, 818, 819), (795, 796, 814, 813), (794, 795, 813, 812), (805, 804, 822, 823), (789, 790, 808, 807), (788, 789, 807, 806), (804, 803, 821, 822), (797, 799, 817, 815), (791, 792, 810, 809), (790, 791, 809, 808), (812, 813, 831, 830), (823, 822, 839, 840), (807, 808, 826, 825), (806, 807, 825, 824), (822, 821, 838, 839), (815, 817, 834, 832), (809, 810, 828, 827), (808, 809, 827, 826), (820, 819, 836, 837), (817, 816, 833, 834), (811, 812, 830, 829), (810, 811, 829, 828), (821, 820, 837, 838), (818, 806, 824, 835), (819, 818, 835, 836), (832, 834, 850, 848), (827, 828, 845, 844), (826, 827, 844, 843), (837, 836, 852, 853), (834, 833, 849, 850), (829, 830, 847, 846), (828, 829, 846, 845), (838, 837, 853, 854), (835, 824, 841, 851), (836, 835, 851, 852), (840, 839, 855, 856), (825, 826, 843, 842), (824, 825, 842, 841), (839, 838, 854, 855), (845, 846, 862, 861), (854, 853, 869, 870), (851, 841, 857, 867), (852, 851, 867, 868), (856, 855, 871, 872), (842, 843, 859, 858), (841, 842, 858, 857), (855, 854, 870, 871), (848, 850, 866, 864), (844, 845, 861, 860), (843, 844, 860, 859), (853, 852, 868, 869), (850, 849, 865, 866), (846, 847, 863, 862), (858, 859, 875, 874), (857, 858, 874, 873), (871, 870, 886, 887), (864, 866, 882, 880), (860, 861, 877, 876), (859, 860, 876, 875), (869, 868, 884, 885), (866, 865, 881, 882), (862, 863, 879, 878), (861, 862, 878, 877), (870, 869, 885, 886), (867, 857, 873, 883), (868, 867, 883, 884), (872, 871, 887, 888), (885, 884, 901, 902), (882, 881, 898, 899), (878, 879, 895, 894), (877, 878, 894, 893), (886, 885, 902, 903), (883, 873, 889, 900), (884, 883, 900, 901), (888, 887, 904, 905), (874, 875, 891, 890), (873, 874, 890, 889), (887, 886, 903, 904), (880, 882, 899, 897), (876, 877, 893, 892), (875, 876, 892, 891), (900, 889, 906, 918), (901, 900, 918, 919), (895, 896, 913, 912), (905, 904, 922, 923), (890, 891, 908, 907), (889, 890, 907, 906), (904, 903, 921, 922), (897, 899, 917, 915), (892, 893, 910, 909), (891, 892, 909, 908), (902, 901, 919, 920), (899, 898, 916, 917), (894, 895, 912, 911), (893, 894, 911, 910), (903, 902, 920, 921), (922, 921, 939, 940), (915, 917, 935, 933), (909, 910, 928, 927), (908, 909, 927, 926), (920, 919, 937, 938), (917, 916, 934, 935), (911, 912, 930, 929), (910, 911, 929, 928), (921, 920, 938, 939), (918, 906, 924, 936), (919, 918, 936, 937), (913, 914, 932, 931), (912, 913, 931, 930), (923, 922, 940, 941), (907, 908, 926, 925), (906, 907, 925, 924), (935, 934, 951, 952), (929, 930, 948, 947), (928, 929, 947, 946), (939, 938, 955, 956), (936, 924, 942, 953), (937, 936, 953, 954), (930, 931, 949, 948), (941, 940, 957, 958), (925, 926, 944, 943), (924, 925, 943, 942), (940, 939, 956, 957), (933, 935, 952, 950), (927, 928, 946, 945), (926, 927, 945, 944), (938, 937, 954, 955), (958, 957, 973, 974), (943, 944, 961, 960), (942, 943, 960, 959), (957, 956, 972, 973), (950, 952, 968, 966), (945, 946, 963, 962), (944, 945, 962, 961), (955, 954, 970, 971), (952, 951, 967, 968), (947, 948, 965, 964), (946, 947, 964, 963), (956, 955, 971, 972), (953, 942, 959, 969), (954, 953, 969, 970), (962, 963, 979, 978), (961, 962, 978, 977), (971, 970, 986, 987), (968, 967, 983, 984), (964, 965, 981, 980), (963, 964, 980, 979), (972, 971, 987, 988), (969, 959, 975, 985), (970, 969, 985, 986), (974, 973, 989, 990), (960, 961, 977, 976), (959, 960, 976, 975), (973, 972, 988, 989), (966, 968, 984, 982), (988, 987, 1003, 1004), (985, 975, 991, 1001), (986, 985, 1001, 1002), (990, 989, 1005, 1006), (976, 977, 993, 992), (975, 976, 992, 991), (989, 988, 1004, 1005), (982, 984, 1000, 998), (978, 979, 995, 994), (977, 978, 994, 993), (987, 986, 1002, 1003), (984, 983, 999, 1000), (980, 981, 997, 996), (979, 980, 996, 995), (992, 993, 1009, 1008), (991, 992, 1008, 1007), (1005, 1004, 1021, 1022), (998, 1000, 1017, 1015), (994, 995, 1011, 1010), (993, 994, 1010, 1009), (1003, 1002, 1019, 1020), (1000, 999, 1016, 1017), (996, 997, 1013, 1012), (995, 996, 1012, 1011), (1004, 1003, 1020, 1021), (1001, 991, 1007, 1018), (1002, 1001, 1018, 1019), (1006, 1005, 1022, 1023), (1020, 1019, 1037, 1038), (1017, 1016, 1034, 1035), (1012, 1013, 1030, 1029), (1011, 1012, 1029, 1028), (1021, 1020, 1038, 1039), (1018, 1007, 1024, 1036), (1019, 1018, 1036, 1037), (1013, 1014, 1031, 1030), (1023, 1022, 1040, 1041), (1008, 1009, 1026, 1025), (1007, 1008, 1025, 1024), (1022, 1021, 1039, 1040), (1015, 1017, 1035, 1033), (1010, 1011, 1028, 1027), (1009, 1010, 1027, 1026), (1037, 1036, 1055, 1056), (1031, 1032, 1050, 1049), (1030, 1031, 1049, 1048), (1041, 1040, 1059, 1060), (1025, 1026, 1044, 1043), (1024, 1025, 1043, 1042), (1040, 1039, 1058, 1059), (1033, 1035, 1054, 1052), (1027, 1028, 1046, 1045), (1026, 1027, 1045, 1044), (1038, 1037, 1056, 1057), (1035, 1034, 1053, 1054), (1029, 1030, 1048, 1047), (1028, 1029, 1047, 1046), (1039, 1038, 1057, 1058), (1036, 1024, 1042, 1055), (1050, 1051, 1070, 1069), (1059, 1058, 1078, 1079), (1052, 1054, 1074, 1072), (1045, 1046, 1065, 1064), (1044, 1045, 1064, 1063), (1057, 1056, 1076, 1077), (1054, 1053, 1073, 1074), (1047, 1048, 1067, 1066), (1046, 1047, 1066, 1065), (1058, 1057, 1077, 1078), (1055, 1042, 1061, 1075), (1056, 1055, 1075, 1076), (1049, 1050, 1069, 1068), (1048, 1049, 1068, 1067), (1060, 1059, 1079, 1080), (1043, 1044, 1063, 1062), (1042, 1043, 1062, 1061), (1066, 1067, 1087, 1086), (1065, 1066, 1086, 1085), (1078, 1077, 1097, 1098), (1075, 1061, 1081, 1095), (1076, 1075, 1095, 1096), (1068, 1069, 1089, 1088), (1067, 1068, 1088, 1087), (1080, 1079, 1099, 1100), (1062, 1063, 1083, 1082), (1061, 1062, 1082, 1081), (1070, 1071, 1091, 1090), (1069, 1070, 1090, 1089), (1079, 1078, 1098, 1099), (1072, 1074, 1094, 1092), (1064, 1065, 1085, 1084), (1063, 1064, 1084, 1083), (1077, 1076, 1096, 1097), (1074, 1073, 1093, 1094), (1100, 1099, 1117, 1118), (1082, 1083, 1103, 1102), (1081, 1082, 1102, 1101), (1099, 1098, 1116, 1117), (1092, 1094, 1112, 1110), (1084, 1085, 1105, 1104), (1083, 1084, 1104, 1103), (1097, 1096, 1114, 1115), (1094, 1093, 1111, 1112), (1086, 1087, 1107, 1106), (1085, 1086, 1106, 1105), (1098, 1097, 1115, 1116), (1095, 1081, 1101, 1113), (1096, 1095, 1113, 1114), (1088, 1089, 1109, 1108), (1087, 1088, 1108, 1107), (1104, 1105, 1123, 1122), (1103, 1104, 1122, 1121), (1112, 1111, 1130, 1131), (1115, 1114, 1133, 1134), (1106, 1107, 1125, 1124), (1105, 1106, 1124, 1123), (1116, 1115, 1134, 1135), (1113, 1101, 1119, 1132), (1114, 1113, 1132, 1133), (1108, 1109, 1127, 1126), (1107, 1108, 1126, 1125), (1118, 1117, 1136, 1137), (1128, 1384, 1383, 1147), (1102, 1103, 1121, 1120), (1101, 1102, 1120, 1119), (1110, 1112, 1131, 1129), (1117, 1116, 1135, 1136), (1133, 1132, 1152, 1153), (1126, 1127, 1146, 1145), (1125, 1126, 1145, 1144), (1137, 1136, 1156, 1157), (1120, 1121, 1140, 1139), (1119, 1120, 1139, 1138), (1128, 1360, 1385, 1384), (1136, 1135, 1155, 1156), (1129, 1131, 1151, 1149), (1122, 1123, 1142, 1141), (1121, 1122, 1141, 1140), (1134, 1133, 1153, 1154), (1131, 1130, 1150, 1151), (1124, 1125, 1144, 1143), (1123, 1124, 1143, 1142), (1135, 1134, 1154, 1155), (1132, 1119, 1138, 1152), (1156, 1155, 1175, 1176), (1149, 1151, 1171, 1169), (1141, 1142, 1162, 1161), (1140, 1141, 1161, 1160), (1154, 1153, 1173, 1174), (1151, 1150, 1170, 1171), (1143, 1144, 1164, 1163), (1142, 1143, 1163, 1162), (1155, 1154, 1174, 1175), (1152, 1138, 1158, 1172), (1153, 1152, 1172, 1173), (1145, 1146, 1166, 1165), (1144, 1145, 1165, 1164), (1157, 1156, 1176, 1177), (1139, 1140, 1160, 1159), (1138, 1139, 1159, 1158), (1318, 1188, 1337, 1336), (1163, 1164, 1184, 1183), (1162, 1163, 1183, 1182), (1175, 1174, 1194, 1195), (1172, 1158, 1178, 1192), (1173, 1172, 1192, 1193), (1165, 1166, 1186, 1185), (1164, 1165, 1185, 1184), (1177, 1176, 1196, 1197), (1159, 1160, 1180, 1179), (1158, 1159, 1179, 1178), (1187, 1338, 1337, 1188), (1176, 1175, 1195, 1196), (1169, 1171, 1191, 1189), (1161, 1162, 1182, 1181), (1160, 1161, 1181, 1180), (1174, 1173, 1193, 1194), (1171, 1170, 1190, 1191), (1197, 1196, 1216, 1217), (1179, 1180, 1200, 1199), (1178, 1179, 1199, 1198), (1196, 1195, 1215, 1216), (1189, 1191, 1211, 1209), (1181, 1182, 1202, 1201), (1180, 1181, 1201, 1200), (1194, 1193, 1213, 1214), (1191, 1190, 1210, 1211), (1183, 1184, 1204, 1203), (1182, 1183, 1203, 1202), (1195, 1194, 1214, 1215), (1192, 1178, 1198, 1212), (1193, 1192, 1212, 1213), (1185, 1186, 1206, 1205), (1184, 1185, 1205, 1204), (1201, 1202, 1222, 1221), (1200, 1201, 1221, 1220), (1214, 1213, 1233, 1234), (1211, 1210, 1230, 1231), (1203, 1204, 1224, 1223), (1202, 1203, 1223, 1222), (1215, 1214, 1234, 1235), (1212, 1198, 1218, 1232), (1213, 1212, 1232, 1233), (1205, 1206, 1226, 1225), (1204, 1205, 1225, 1224), (1217, 1216, 1236, 1237), (1199, 1200, 1220, 1219), (1198, 1199, 1219, 1218), (1207, 1208, 1228, 1227), (1206, 1207, 1227, 1226), (1216, 1215, 1235, 1236), (1209, 1211, 1231, 1229), (1235, 1234, 1252, 1253), (1232, 1218, 1238, 1250), (1233, 1232, 1250, 1251), (1225, 1226, 1246, 1245), (1224, 1225, 1245, 1244), (1237, 1236, 1254, 1255), (1219, 1220, 1240, 1239), (1218, 1219, 1239, 1238), (1236, 1235, 1253, 1254), (1229, 1231, 1249, 1247), (1221, 1222, 1242, 1241), (1220, 1221, 1241, 1240), (1234, 1233, 1251, 1252), (1231, 1230, 1248, 1249), (1223, 1224, 1244, 1243), (1222, 1223, 1243, 1242), (1238, 1239, 1257, 1256), (1254, 1253, 1271, 1272), (1247, 1249, 1267, 1265), (1241, 1242, 1260, 1259), (1240, 1241, 1259, 1258), (1252, 1251, 1269, 1270), (1249, 1248, 1266, 1267), (1243, 1244, 1262, 1261), (1242, 1243, 1261, 1260), (1253, 1252, 1270, 1271), (1250, 1238, 1256, 1268), (1251, 1250, 1268, 1269), (1245, 1246, 1264, 1263), (1244, 1245, 1263, 1262), (1255, 1254, 1272, 1273), (1239, 1240, 1258, 1257), (1270, 1269, 1287, 1288), (1267, 1266, 1284, 1285), (1261, 1262, 1280, 1279), (1260, 1261, 1279, 1278), (1271, 1270, 1288, 1289), (1268, 1256, 1274, 1286), (1269, 1268, 1286, 1287), (1263, 1264, 1282, 1281), (1262, 1263, 1281, 1280), (1273, 1272, 1290, 1291), (1257, 1258, 1276, 1275), (1256, 1257, 1275, 1274), (1272, 1271, 1289, 1290), (1265, 1267, 1285, 1283), (1259, 1260, 1278, 1277), (1258, 1259, 1277, 1276), (1287, 1286, 1304, 1305), (1281, 1282, 1300, 1299), (1280, 1281, 1299, 1298), (1291, 1290, 1308, 1309), (1275, 1276, 1294, 1293), (1274, 1275, 1293, 1292), (1168, 1359, 1358, 1338), (1290, 1289, 1307, 1308), (1283, 1285, 1303, 1301), (1277, 1278, 1296, 1295), (1276, 1277, 1295, 1294), (1167, 1381, 1380, 1359), (1288, 1287, 1305, 1306), (1285, 1284, 1302, 1303), (1279, 1280, 1298, 1297), (1278, 1279, 1297, 1296), (1289, 1288, 1306, 1307), (1286, 1274, 1292, 1304), (1308, 1307, 1325, 1326), (1301, 1303, 1321, 1319), (1295, 1296, 1314, 1313), (1294, 1295, 1313, 1312), (1148, 1382, 1381, 1167), (1306, 1305, 1323, 1324), (1303, 1302, 1320, 1321), (1297, 1298, 1316, 1315), (1296, 1297, 1315, 1314), (1307, 1306, 1324, 1325), (1304, 1292, 1310, 1322), (1305, 1304, 1322, 1323), (1299, 1300, 1318, 1317), (1298, 1299, 1317, 1316), (1309, 1308, 1326, 1327), (1293, 1294, 1312, 1311), (1292, 1293, 1311, 1310), (1147, 1383, 1382, 1148), (1315, 1316, 1334, 1333), (1314, 1315, 1333, 1332), (1325, 1324, 1344, 1345), (1322, 1310, 1328, 1342), (1323, 1322, 1342, 1343), (1317, 1318, 1336, 1335), (1316, 1317, 1335, 1334), (1327, 1326, 1346, 1347), (1311, 1312, 1330, 1329), (1310, 1311, 1329, 1328), (1326, 1325, 1345, 1346), (1319, 1321, 1341, 1339), (1313, 1314, 1332, 1331), (1312, 1313, 1331, 1330), (1324, 1323, 1343, 1344), (1321, 1320, 1340, 1341), (1347, 1346, 1367, 1368), (1329, 1330, 1350, 1349), (1328, 1329, 1349, 1348), (1337, 1338, 1358, 1357), (1336, 1337, 1357, 1356), (1346, 1345, 1366, 1367), (1339, 1341, 1362, 1360), (1331, 1332, 1352, 1351), (1330, 1331, 1351, 1350), (1344, 1343, 1364, 1365), (1341, 1340, 1361, 1362), (1333, 1334, 1354, 1353), (1332, 1333, 1353, 1352), (1345, 1344, 1365, 1366), (1342, 1328, 1348, 1363), (1343, 1342, 1363, 1364), (1335, 1336, 1356, 1355), (1334, 1335, 1355, 1354), (1350, 1351, 1372, 1371), (1358, 1359, 1380, 1379), (1365, 1364, 1389, 1390), (1362, 1361, 1386, 1387), (1353, 1354, 1375, 1374), (1352, 1353, 1374, 1373), (1366, 1365, 1390, 1391), (1363, 1348, 1369, 1388), (1364, 1363, 1388, 1389), (1355, 1356, 1377, 1376), (1354, 1355, 1376, 1375), (1368, 1367, 1392, 1393), (1349, 1350, 1371, 1370), (1348, 1349, 1370, 1369), (1357, 1358, 1379, 1378), (1356, 1357, 1378, 1377), (1367, 1366, 1391, 1392), (1360, 1362, 1387, 1385), (1351, 1352, 1373, 1372), (1381, 1382, 1407, 1406), (1388, 1369, 1394, 1413), (1384, 1385, 1410, 1409), (1389, 1388, 1413, 1414), (1376, 1377, 1402, 1401), (1375, 1376, 1401, 1400), (1393, 1392, 1417, 1418), (1383, 1384, 1409, 1408), (1370, 1371, 1396, 1395), (1369, 1370, 1395, 1394), (1378, 1379, 1404, 1403), (1377, 1378, 1403, 1402), (1392, 1391, 1416, 1417), (1385, 1387, 1412, 1410), (1372, 1373, 1398, 1397), (1371, 1372, 1397, 1396), (1380, 1381, 1406, 1405), (1379, 1380, 1405, 1404), (1390, 1389, 1414, 1415), (1387, 1386, 1411, 1412), (1374, 1375, 1400, 1399), (1373, 1374, 1399, 1398), (1382, 1383, 1408, 1407), (1391, 1390, 1415, 1416)])
me_plane_001.use_remesh_preserve_volume = False
me_plane_001.use_remesh_preserve_attributes = False
me_plane_001.use_mirror_vertex_groups = False
me_plane_001.update()

# ---- objects
ob_plane = bpy.data.objects.new('Plane', me_plane_001)

# ---- transforms, parenting, visibility, modifiers, constraints
ob_plane.location = (0.0, 0.0, 0.0)
ob_plane.rotation_euler = (1.571, 0.0, 3.142)
ob_plane.lineart.crease_threshold = 0.0

# ---- collection membership
col_collection_1.objects.link(ob_plane)

# ---- scene / render settings (as saved in the file)
scene.frame_start = 1; scene.frame_end = 250; scene.frame_set(1)
scene.render.engine = 'BLENDER_EEVEE_NEXT'
scene.render.resolution_percentage = 50
scene.render.dither_intensity = 0.0
scene.cycles.use_denoising = False
scene.cycles.samples = 128
scene.cycles.sampling_pattern = 'TABULATED_SOBOL'
scene.cycles.use_adaptive_sampling = False
scene.cycles.use_light_tree = False
scene.cycles.blur_glossy = 0.0
scene.cycles.sample_clamp_indirect = 0.0
scene.view_settings.view_transform = 'Standard'
bpy.context.view_layer.update()

# ---- added for rendering (the .blend has no active camera and no usable light): camera, sun + grey world if the file has none
cam_auto = bpy.data.cameras.new('AutoCamera')
cam_auto.lens = 50.0
cam_auto.sensor_width = 36.0
cam_auto.clip_end = 1387.34
ob_auto_camera = bpy.data.objects.new('AutoCamera', cam_auto)
scene.collection.objects.link(ob_auto_camera)
ob_auto_camera.location = (38.0512, -94.8615, 75.241)
ob_auto_camera.rotation_euler = (1.09748, -7.21219e-08, 0.694738)
scene.camera = ob_auto_camera
light_auto_sun = bpy.data.lights.new('AutoSun', 'SUN')
light_auto_sun.energy = 3.0
light_auto_sun.angle = 0.0523599
ob_auto_sun = bpy.data.objects.new('AutoSun', light_auto_sun)
scene.collection.objects.link(ob_auto_sun)
ob_auto_sun.rotation_euler = (0.872665, 0.174533, 0.523599)
if scene.world is None:
    world_auto = bpy.data.worlds.new('AutoWorld')
    world_auto.color = (0.3, 0.3, 0.3)
    scene.world = world_auto
bpy.context.view_layer.update()
